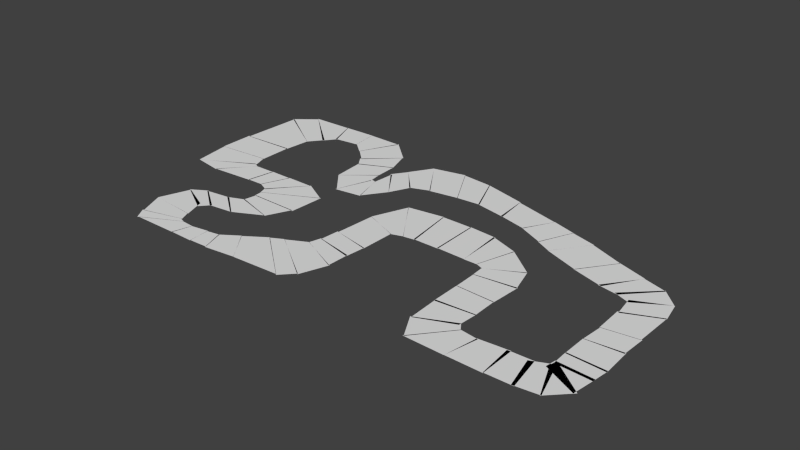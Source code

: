 # Source: mesh-gen-office.blend  (saved by Blender 2.72.0; exported with 4.5.12 LTS)
import bpy
from mathutils import Matrix  # noqa: F401  (used for matrix-valued properties, if any)

bpy.ops.wm.read_factory_settings(use_empty=True)
scene = bpy.context.scene
scene.name = 'Scene'

# ---- collections
col_collection_1 = bpy.data.collections.new('Collection 1'); scene.collection.children.link(col_collection_1)

# ---- world
world_world = bpy.data.worlds.new('World'); scene.world = world_world
world_world.color = (0.05088, 0.05088, 0.05088)
world_world.use_sun_shadow = False
world_world.sun_shadow_jitter_overblur = 0.0
world_world.cycles.sampling_method = 'MANUAL'
world_world.cycles.sample_map_resolution = 256

# ---- meshes
me_plane_002 = bpy.data.meshes.new('Plane.002')
me_plane_002.from_pydata([(5.862, 3.386, 0.0), (6.436, 4.756, 0.0), (4.51, 3.568, 0.0), (5.101, 4.959, 0.0)], [], [(0, 1, 3, 2)])
me_plane_002.use_remesh_preserve_volume = False
me_plane_002.use_remesh_preserve_attributes = False
me_plane_002.use_mirror_vertex_groups = False
me_plane_002.update()
me_plane_003 = bpy.data.meshes.new('Plane.003')
me_plane_003.from_pydata([(5.547, 4.13, 0.0)], [], [])
me_plane_003.use_remesh_preserve_volume = False
me_plane_003.use_remesh_preserve_attributes = False
me_plane_003.use_mirror_vertex_groups = False
me_plane_003.update()
me_plane_000 = bpy.data.meshes.new('Plane.000')
me_plane_000.from_pydata([(9.06, -0.7792, 0.0), (10.35, -1.063, 0.0), (9.019, -0.4001, 0.0), (10.26, -0.1768, 0.0)], [], [(0, 1, 3, 2)])
me_plane_000.use_remesh_preserve_volume = False
me_plane_000.use_remesh_preserve_attributes = False
me_plane_000.use_mirror_vertex_groups = False
me_plane_000.update()
me_plane_001 = bpy.data.meshes.new('Plane.001')
me_plane_001.from_pydata([(9.772, -0.5376, 0.0)], [], [])
me_plane_001.use_remesh_preserve_volume = False
me_plane_001.use_remesh_preserve_attributes = False
me_plane_001.use_mirror_vertex_groups = False
me_plane_001.update()
me_plane_248 = bpy.data.meshes.new('Plane.248')
me_plane_248.from_pydata([(4.684, 1.226, 0.0)], [], [])
me_plane_248.use_remesh_preserve_volume = False
me_plane_248.use_remesh_preserve_attributes = False
me_plane_248.use_mirror_vertex_groups = False
me_plane_248.update()
me_plane_236 = bpy.data.meshes.new('Plane.236')
me_plane_236.from_pydata([(-0.4275, -0.9374, 0.0), (0.966, -0.9342, 0.0), (-0.6805, 0.5522, 0.0), (0.687, 0.32, 0.0)], [], [(0, 1, 3, 2)])
me_plane_236.use_remesh_preserve_volume = False
me_plane_236.use_remesh_preserve_attributes = False
me_plane_236.use_mirror_vertex_groups = False
me_plane_236.update()
me_plane_241 = bpy.data.meshes.new('Plane.241')
me_plane_241.from_pydata([(0.0652, -0.3204, 0.0)], [], [])
me_plane_241.use_remesh_preserve_volume = False
me_plane_241.use_remesh_preserve_attributes = False
me_plane_241.use_mirror_vertex_groups = False
me_plane_241.update()
me_plane_234 = bpy.data.meshes.new('Plane.234')
me_plane_234.from_pydata([(-0.3584, -1.641, 0.0), (1.054, -1.65, 0.0), (-0.4737, -0.9377, 0.0), (0.9433, -0.8962, 0.0)], [], [(0, 1, 3, 2)])
me_plane_234.use_remesh_preserve_volume = False
me_plane_234.use_remesh_preserve_attributes = False
me_plane_234.use_mirror_vertex_groups = False
me_plane_234.update()
me_plane_240 = bpy.data.meshes.new('Plane.240')
me_plane_240.from_pydata([(0.2626, -1.289, 0.0)], [], [])
me_plane_240.use_remesh_preserve_volume = False
me_plane_240.use_remesh_preserve_attributes = False
me_plane_240.use_mirror_vertex_groups = False
me_plane_240.update()
me_plane_233 = bpy.data.meshes.new('Plane.233')
me_plane_233.from_pydata([(-0.4057, -2.062, 0.0), (1.2, -2.401, 0.0), (-0.3928, -1.623, 0.0), (1.024, -1.581, 0.0)], [], [(0, 1, 3, 2)])
me_plane_233.use_remesh_preserve_volume = False
me_plane_233.use_remesh_preserve_attributes = False
me_plane_233.use_mirror_vertex_groups = False
me_plane_233.update()
me_plane_239 = bpy.data.meshes.new('Plane.239')
me_plane_239.from_pydata([(0.6351, -1.822, 0.0)], [], [])
me_plane_239.use_remesh_preserve_volume = False
me_plane_239.use_remesh_preserve_attributes = False
me_plane_239.use_mirror_vertex_groups = False
me_plane_239.update()
me_plane_231 = bpy.data.meshes.new('Plane.231')
me_plane_231.from_pydata([(-1.018, -2.584, 0.0), (1.107, -3.455, 0.0), (-0.4173, -2.07, 0.0), (1.231, -2.383, 0.0)], [], [(0, 1, 3, 2)])
me_plane_231.use_remesh_preserve_volume = False
me_plane_231.use_remesh_preserve_attributes = False
me_plane_231.use_mirror_vertex_groups = False
me_plane_231.update()
me_plane_238 = bpy.data.meshes.new('Plane.238')
me_plane_238.from_pydata([(0.3101, -2.522, 0.0)], [], [])
me_plane_238.use_remesh_preserve_volume = False
me_plane_238.use_remesh_preserve_attributes = False
me_plane_238.use_mirror_vertex_groups = False
me_plane_238.update()
me_plane_230 = bpy.data.meshes.new('Plane.230')
me_plane_230.from_pydata([(-0.6907, 0.5428, 0.0), (0.7115, 0.3283, 0.0), (-0.4893, 1.938, 0.0), (1.055, 0.5392, 0.0)], [], [(0, 1, 3, 2)])
me_plane_230.use_remesh_preserve_volume = False
me_plane_230.use_remesh_preserve_attributes = False
me_plane_230.use_mirror_vertex_groups = False
me_plane_230.update()
me_plane_242 = bpy.data.meshes.new('Plane.242')
me_plane_242.from_pydata([(0.1263, 1.003, 0.0)], [], [])
me_plane_242.use_remesh_preserve_volume = False
me_plane_242.use_remesh_preserve_attributes = False
me_plane_242.use_mirror_vertex_groups = False
me_plane_242.update()
me_plane_228 = bpy.data.meshes.new('Plane.228')
me_plane_228.from_pydata([(-0.5073, 1.938, 0.0), (1.072, 0.5382, 0.0), (0.7784, 2.441, 0.0), (1.47, 0.6962, 0.0)], [], [(0, 1, 3, 2)])
me_plane_228.use_remesh_preserve_volume = False
me_plane_228.use_remesh_preserve_attributes = False
me_plane_228.use_mirror_vertex_groups = False
me_plane_228.update()
me_plane_243 = bpy.data.meshes.new('Plane.243')
me_plane_243.from_pydata([(0.656, 1.508, 0.0)], [], [])
me_plane_243.use_remesh_preserve_volume = False
me_plane_243.use_remesh_preserve_attributes = False
me_plane_243.use_mirror_vertex_groups = False
me_plane_243.update()
me_plane_227 = bpy.data.meshes.new('Plane.227')
me_plane_227.from_pydata([(0.7577, 2.412, 0.0), (1.409, 0.6934, 0.0), (1.892, 2.663, 0.0), (2.359, 0.9111, 0.0)], [], [(0, 1, 3, 2)])
me_plane_227.use_remesh_preserve_volume = False
me_plane_227.use_remesh_preserve_attributes = False
me_plane_227.use_mirror_vertex_groups = False
me_plane_227.update()
me_plane_244 = bpy.data.meshes.new('Plane.244')
me_plane_244.from_pydata([(1.622, 1.827, 0.0)], [], [])
me_plane_244.use_remesh_preserve_volume = False
me_plane_244.use_remesh_preserve_attributes = False
me_plane_244.use_mirror_vertex_groups = False
me_plane_244.update()
me_plane_226 = bpy.data.meshes.new('Plane.226')
me_plane_226.from_pydata([(1.852, 2.671, 0.0), (2.309, 0.9207, 0.0), (2.888, 2.831, 0.0), (3.364, 1.129, 0.0)], [], [(0, 1, 3, 2)])
me_plane_226.use_remesh_preserve_volume = False
me_plane_226.use_remesh_preserve_attributes = False
me_plane_226.use_mirror_vertex_groups = False
me_plane_226.update()
me_plane_245 = bpy.data.meshes.new('Plane.245')
me_plane_245.from_pydata([(2.461, 1.972, 0.0)], [], [])
me_plane_245.use_remesh_preserve_volume = False
me_plane_245.use_remesh_preserve_attributes = False
me_plane_245.use_mirror_vertex_groups = False
me_plane_245.update()
me_plane_225 = bpy.data.meshes.new('Plane.225')
me_plane_225.from_pydata([(2.821, 2.812, 0.0), (3.369, 1.121, 0.0), (3.952, 2.682, 0.0), (3.847, 1.231, 0.0)], [], [(0, 1, 3, 2)])
me_plane_225.use_remesh_preserve_volume = False
me_plane_225.use_remesh_preserve_attributes = False
me_plane_225.use_mirror_vertex_groups = False
me_plane_225.update()
me_plane_246 = bpy.data.meshes.new('Plane.246')
me_plane_246.from_pydata([(3.395, 1.988, 0.0)], [], [])
me_plane_246.use_remesh_preserve_volume = False
me_plane_246.use_remesh_preserve_attributes = False
me_plane_246.use_mirror_vertex_groups = False
me_plane_246.update()
me_plane_224 = bpy.data.meshes.new('Plane.224')
me_plane_224.from_pydata([(3.924, 2.683, 0.0), (3.832, 1.24, 0.0), (5.18, 2.095, 0.0), (4.142, 1.195, 0.0)], [], [(0, 1, 3, 2)])
me_plane_224.use_remesh_preserve_volume = False
me_plane_224.use_remesh_preserve_attributes = False
me_plane_224.use_mirror_vertex_groups = False
me_plane_224.update()
me_plane_247 = bpy.data.meshes.new('Plane.247')
me_plane_247.from_pydata([(4.137, 1.771, 0.0)], [], [])
me_plane_247.use_remesh_preserve_volume = False
me_plane_247.use_remesh_preserve_attributes = False
me_plane_247.use_mirror_vertex_groups = False
me_plane_247.update()
me_plane_223 = bpy.data.meshes.new('Plane.223')
me_plane_223.from_pydata([(5.152, 2.117, 0.0), (4.128, 1.18, 0.0), (5.659, 1.219, 0.0), (4.262, 0.7405, 0.0)], [], [(0, 1, 3, 2)])
me_plane_223.use_remesh_preserve_volume = False
me_plane_223.use_remesh_preserve_attributes = False
me_plane_223.use_mirror_vertex_groups = False
me_plane_223.update()
me_plane_249 = bpy.data.meshes.new('Plane.249')
me_plane_249.from_pydata([(4.684, 1.226, 0.0)], [], [])
me_plane_249.use_remesh_preserve_volume = False
me_plane_249.use_remesh_preserve_attributes = False
me_plane_249.use_mirror_vertex_groups = False
me_plane_249.update()
me_plane_222 = bpy.data.meshes.new('Plane.222')
me_plane_222.from_pydata([(5.654, 1.281, 0.0), (4.262, 0.7634, 0.0), (5.844, 0.1693, 0.0), (4.489, -0.08497, 0.0)], [], [(0, 1, 3, 2)])
me_plane_222.use_remesh_preserve_volume = False
me_plane_222.use_remesh_preserve_attributes = False
me_plane_222.use_mirror_vertex_groups = False
me_plane_222.update()
me_plane_250 = bpy.data.meshes.new('Plane.250')
me_plane_250.from_pydata([(4.801, 0.3816, 0.0)], [], [])
me_plane_250.use_remesh_preserve_volume = False
me_plane_250.use_remesh_preserve_attributes = False
me_plane_250.use_mirror_vertex_groups = False
me_plane_250.update()
me_plane_221 = bpy.data.meshes.new('Plane.221')
me_plane_221.from_pydata([(5.826, 0.1958, 0.0), (4.478, -0.06445, 0.0), (6.062, -0.6976, 0.0), (4.742, -1.129, 0.0)], [], [(0, 1, 3, 2)])
me_plane_221.use_remesh_preserve_volume = False
me_plane_221.use_remesh_preserve_attributes = False
me_plane_221.use_mirror_vertex_groups = False
me_plane_221.update()
me_plane_251 = bpy.data.meshes.new('Plane.251')
me_plane_251.from_pydata([(5.101, -0.5479, 0.0)], [], [])
me_plane_251.use_remesh_preserve_volume = False
me_plane_251.use_remesh_preserve_attributes = False
me_plane_251.use_mirror_vertex_groups = False
me_plane_251.update()
me_plane_220 = bpy.data.meshes.new('Plane.220')
me_plane_220.from_pydata([(6.057, -0.658, 0.0), (4.733, -1.056, 0.0), (6.177, -1.383, 0.0), (5.061, -2.196, 0.0)], [], [(0, 1, 3, 2)])
me_plane_220.use_remesh_preserve_volume = False
me_plane_220.use_remesh_preserve_attributes = False
me_plane_220.use_mirror_vertex_groups = False
me_plane_220.update()
me_plane_252 = bpy.data.meshes.new('Plane.252')
me_plane_252.from_pydata([(5.58, -1.438, 0.0)], [], [])
me_plane_252.use_remesh_preserve_volume = False
me_plane_252.use_remesh_preserve_attributes = False
me_plane_252.use_mirror_vertex_groups = False
me_plane_252.update()
me_plane_219 = bpy.data.meshes.new('Plane.219')
me_plane_219.from_pydata([(6.154, -1.288, 0.0), (5.012, -2.189, 0.0), (6.412, -1.518, 0.0), (5.709, -2.943, 0.0)], [], [(0, 1, 3, 2)])
me_plane_219.use_remesh_preserve_volume = False
me_plane_219.use_remesh_preserve_attributes = False
me_plane_219.use_mirror_vertex_groups = False
me_plane_219.update()
me_plane_253 = bpy.data.meshes.new('Plane.253')
me_plane_253.from_pydata([(5.828, -1.96, 0.0)], [], [])
me_plane_253.use_remesh_preserve_volume = False
me_plane_253.use_remesh_preserve_attributes = False
me_plane_253.use_mirror_vertex_groups = False
me_plane_253.update()
me_plane_218 = bpy.data.meshes.new('Plane.218')
me_plane_218.from_pydata([(6.394, -1.504, 0.0), (5.67, -2.954, 0.0), (7.046, -1.44, 0.0), (7.084, -2.655, 0.0)], [], [(0, 1, 3, 2)])
me_plane_218.use_remesh_preserve_volume = False
me_plane_218.use_remesh_preserve_attributes = False
me_plane_218.use_mirror_vertex_groups = False
me_plane_218.update()
me_plane_254 = bpy.data.meshes.new('Plane.254')
me_plane_254.from_pydata([(6.575, -2.006, 0.0)], [], [])
me_plane_254.use_remesh_preserve_volume = False
me_plane_254.use_remesh_preserve_attributes = False
me_plane_254.use_mirror_vertex_groups = False
me_plane_254.update()
me_plane_217 = bpy.data.meshes.new('Plane.217')
me_plane_217.from_pydata([(6.995, -1.433, 0.0), (7.084, -2.648, 0.0), (8.014, -1.097, 0.0), (8.334, -2.367, 0.0)], [], [(0, 1, 3, 2)])
me_plane_217.use_remesh_preserve_volume = False
me_plane_217.use_remesh_preserve_attributes = False
me_plane_217.use_mirror_vertex_groups = False
me_plane_217.update()
me_plane_255 = bpy.data.meshes.new('Plane.255')
me_plane_255.from_pydata([(7.63, -1.974, 0.0)], [], [])
me_plane_255.use_remesh_preserve_volume = False
me_plane_255.use_remesh_preserve_attributes = False
me_plane_255.use_mirror_vertex_groups = False
me_plane_255.update()
me_plane_216 = bpy.data.meshes.new('Plane.216')
me_plane_216.from_pydata([(7.901, -1.153, 0.0), (8.309, -2.354, 0.0), (8.736, -0.9269, 0.0), (9.25, -2.116, 0.0)], [], [(0, 1, 3, 2)])
me_plane_216.use_remesh_preserve_volume = False
me_plane_216.use_remesh_preserve_attributes = False
me_plane_216.use_mirror_vertex_groups = False
me_plane_216.update()
me_plane_256 = bpy.data.meshes.new('Plane.256')
me_plane_256.from_pydata([(8.57, -1.705, 0.0)], [], [])
me_plane_256.use_remesh_preserve_volume = False
me_plane_256.use_remesh_preserve_attributes = False
me_plane_256.use_mirror_vertex_groups = False
me_plane_256.update()
me_plane_215 = bpy.data.meshes.new('Plane.215')
me_plane_215.from_pydata([(8.589, -1.05, 0.0), (9.151, -2.136, 0.0), (9.202, -0.5779, 0.0), (9.955, -1.836, 0.0)], [], [(0, 1, 3, 2)])
me_plane_215.use_remesh_preserve_volume = False
me_plane_215.use_remesh_preserve_attributes = False
me_plane_215.use_mirror_vertex_groups = False
me_plane_215.update()
me_plane_257 = bpy.data.meshes.new('Plane.257')
me_plane_257.from_pydata([(9.262, -1.393, 0.0)], [], [])
me_plane_257.use_remesh_preserve_volume = False
me_plane_257.use_remesh_preserve_attributes = False
me_plane_257.use_mirror_vertex_groups = False
me_plane_257.update()
me_plane_214 = bpy.data.meshes.new('Plane.214')
me_plane_214.from_pydata([(9.091, -0.7265, 0.0), (9.935, -1.87, 0.0), (9.089, -0.4609, 0.0), (10.43, -1.05, 0.0)], [], [(0, 1, 3, 2)])
me_plane_214.use_remesh_preserve_volume = False
me_plane_214.use_remesh_preserve_attributes = False
me_plane_214.use_mirror_vertex_groups = False
me_plane_214.update()
me_plane_258 = bpy.data.meshes.new('Plane.258')
me_plane_258.from_pydata([(9.722, -1.022, 0.0)], [], [])
me_plane_258.use_remesh_preserve_volume = False
me_plane_258.use_remesh_preserve_attributes = False
me_plane_258.use_mirror_vertex_groups = False
me_plane_258.update()
me_plane_213 = bpy.data.meshes.new('Plane.213')
me_plane_213.from_pydata([(9.096, -0.5874, 0.0), (10.29, -0.3658, 0.0), (8.919, 0.02401, 0.0), (10.21, 0.2802, 0.0)], [], [(0, 1, 3, 2)])
me_plane_213.use_remesh_preserve_volume = False
me_plane_213.use_remesh_preserve_attributes = False
me_plane_213.use_mirror_vertex_groups = False
me_plane_213.update()
me_plane_259 = bpy.data.meshes.new('Plane.259')
me_plane_259.from_pydata([(9.627, -0.1851, 0.0)], [], [])
me_plane_259.use_remesh_preserve_volume = False
me_plane_259.use_remesh_preserve_attributes = False
me_plane_259.use_mirror_vertex_groups = False
me_plane_259.update()
me_plane_212 = bpy.data.meshes.new('Plane.212')
me_plane_212.from_pydata([(8.939, -0.02412, 0.0), (10.23, 0.2096, 0.0), (8.72, 0.8718, 0.0), (9.916, 1.274, 0.0)], [], [(0, 1, 3, 2)])
me_plane_212.use_remesh_preserve_volume = False
me_plane_212.use_remesh_preserve_attributes = False
me_plane_212.use_mirror_vertex_groups = False
me_plane_212.update()
me_plane_260 = bpy.data.meshes.new('Plane.260')
me_plane_260.from_pydata([(9.471, 0.6103, 0.0)], [], [])
me_plane_260.use_remesh_preserve_volume = False
me_plane_260.use_remesh_preserve_attributes = False
me_plane_260.use_mirror_vertex_groups = False
me_plane_260.update()
me_plane_211 = bpy.data.meshes.new('Plane.211')
me_plane_211.from_pydata([(8.729, 0.8565, 0.0), (9.909, 1.212, 0.0), (8.607, 1.648, 0.0), (9.739, 2.088, 0.0)], [], [(0, 1, 3, 2)])
me_plane_211.use_remesh_preserve_volume = False
me_plane_211.use_remesh_preserve_attributes = False
me_plane_211.use_mirror_vertex_groups = False
me_plane_211.update()
me_plane_261 = bpy.data.meshes.new('Plane.261')
me_plane_261.from_pydata([(9.179, 1.399, 0.0)], [], [])
me_plane_261.use_remesh_preserve_volume = False
me_plane_261.use_remesh_preserve_attributes = False
me_plane_261.use_mirror_vertex_groups = False
me_plane_261.update()
me_plane_210 = bpy.data.meshes.new('Plane.210')
me_plane_210.from_pydata([(8.592, 1.625, 0.0), (9.714, 2.062, 0.0), (8.307, 2.635, 0.0), (9.404, 3.462, 0.0)], [], [(0, 1, 3, 2)])
me_plane_210.use_remesh_preserve_volume = False
me_plane_210.use_remesh_preserve_attributes = False
me_plane_210.use_mirror_vertex_groups = False
me_plane_210.update()
me_plane_262 = bpy.data.meshes.new('Plane.262')
me_plane_262.from_pydata([(9.037, 2.434, 0.0)], [], [])
me_plane_262.use_remesh_preserve_volume = False
me_plane_262.use_remesh_preserve_attributes = False
me_plane_262.use_mirror_vertex_groups = False
me_plane_262.update()
me_plane_209 = bpy.data.meshes.new('Plane.209')
me_plane_209.from_pydata([(8.37, 2.607, 0.0), (9.43, 3.425, 0.0), (8.062, 3.36, 0.0), (9.084, 4.169, 0.0)], [], [(0, 1, 3, 2)])
me_plane_209.use_remesh_preserve_volume = False
me_plane_209.use_remesh_preserve_attributes = False
me_plane_209.use_mirror_vertex_groups = False
me_plane_209.update()
me_plane_263 = bpy.data.meshes.new('Plane.263')
me_plane_263.from_pydata([(8.699, 3.365, 0.0)], [], [])
me_plane_263.use_remesh_preserve_volume = False
me_plane_263.use_remesh_preserve_attributes = False
me_plane_263.use_mirror_vertex_groups = False
me_plane_263.update()
me_plane_208 = bpy.data.meshes.new('Plane.208')
me_plane_208.from_pydata([(8.144, 3.251, 0.0), (9.067, 4.161, 0.0), (7.534, 3.337, 0.0), (8.345, 4.602, 0.0)], [], [(0, 1, 3, 2)])
me_plane_208.use_remesh_preserve_volume = False
me_plane_208.use_remesh_preserve_attributes = False
me_plane_208.use_mirror_vertex_groups = False
me_plane_208.update()
me_plane_264 = bpy.data.meshes.new('Plane.264')
me_plane_264.from_pydata([(8.31, 3.86, 0.0)], [], [])
me_plane_264.use_remesh_preserve_volume = False
me_plane_264.use_remesh_preserve_attributes = False
me_plane_264.use_mirror_vertex_groups = False
me_plane_264.update()
me_plane_207 = bpy.data.meshes.new('Plane.207')
me_plane_207.from_pydata([(7.662, 3.316, 0.0), (8.393, 4.576, 0.0), (6.919, 3.275, 0.0), (7.516, 4.639, 0.0)], [], [(0, 1, 3, 2)])
me_plane_207.use_remesh_preserve_volume = False
me_plane_207.use_remesh_preserve_attributes = False
me_plane_207.use_mirror_vertex_groups = False
me_plane_207.update()
me_plane_265 = bpy.data.meshes.new('Plane.265')
me_plane_265.from_pydata([(7.574, 3.868, 0.0)], [], [])
me_plane_265.use_remesh_preserve_volume = False
me_plane_265.use_remesh_preserve_attributes = False
me_plane_265.use_mirror_vertex_groups = False
me_plane_265.update()
me_plane_206 = bpy.data.meshes.new('Plane.206')
me_plane_206.from_pydata([(7.038, 3.293, 0.0), (7.513, 4.656, 0.0), (5.829, 3.373, 0.0), (6.42, 4.763, 0.0)], [], [(0, 1, 3, 2)])
me_plane_206.use_remesh_preserve_volume = False
me_plane_206.use_remesh_preserve_attributes = False
me_plane_206.use_mirror_vertex_groups = False
me_plane_206.update()
me_plane_266 = bpy.data.meshes.new('Plane.266')
me_plane_266.from_pydata([(6.626, 3.945, 0.0)], [], [])
me_plane_266.use_remesh_preserve_volume = False
me_plane_266.use_remesh_preserve_attributes = False
me_plane_266.use_mirror_vertex_groups = False
me_plane_266.update()
me_plane_205 = bpy.data.meshes.new('Plane.205')
me_plane_205.from_pydata([(4.519, 3.576, 0.0), (5.106, 4.979, 0.0), (3.886, 3.731, 0.0), (4.131, 5.025, 0.0)], [], [(0, 1, 3, 2)])
me_plane_205.use_remesh_preserve_volume = False
me_plane_205.use_remesh_preserve_attributes = False
me_plane_205.use_mirror_vertex_groups = False
me_plane_205.update()
me_plane_267 = bpy.data.meshes.new('Plane.267')
me_plane_267.from_pydata([(4.396, 4.336, 0.0)], [], [])
me_plane_267.use_remesh_preserve_volume = False
me_plane_267.use_remesh_preserve_attributes = False
me_plane_267.use_mirror_vertex_groups = False
me_plane_267.update()
me_plane_204 = bpy.data.meshes.new('Plane.204')
me_plane_204.from_pydata([(3.915, 3.744, 0.0), (4.147, 5.036, 0.0), (2.891, 3.964, 0.0), (3.228, 5.103, 0.0)], [], [(0, 1, 3, 2)])
me_plane_204.use_remesh_preserve_volume = False
me_plane_204.use_remesh_preserve_attributes = False
me_plane_204.use_mirror_vertex_groups = False
me_plane_204.update()
me_plane_268 = bpy.data.meshes.new('Plane.268')
me_plane_268.from_pydata([(3.507, 4.439, 0.0)], [], [])
me_plane_268.use_remesh_preserve_volume = False
me_plane_268.use_remesh_preserve_attributes = False
me_plane_268.use_mirror_vertex_groups = False
me_plane_268.update()
me_plane_203 = bpy.data.meshes.new('Plane.203')
me_plane_203.from_pydata([(2.927, 3.97, 0.0), (3.227, 5.091, 0.0), (1.829, 3.998, 0.0), (1.463, 5.165, 0.0)], [], [(0, 1, 3, 2)])
me_plane_203.use_remesh_preserve_volume = False
me_plane_203.use_remesh_preserve_attributes = False
me_plane_203.use_mirror_vertex_groups = False
me_plane_203.update()
me_plane_269 = bpy.data.meshes.new('Plane.269')
me_plane_269.from_pydata([(2.441, 4.466, 0.0)], [], [])
me_plane_269.use_remesh_preserve_volume = False
me_plane_269.use_remesh_preserve_attributes = False
me_plane_269.use_mirror_vertex_groups = False
me_plane_269.update()
me_plane_202 = bpy.data.meshes.new('Plane.202')
me_plane_202.from_pydata([(1.91, 3.993, 0.0), (1.463, 5.201, 0.0), (0.7181, 3.96, 0.0), (-0.1979, 5.248, 0.0)], [], [(0, 1, 3, 2)])
me_plane_202.use_remesh_preserve_volume = False
me_plane_202.use_remesh_preserve_attributes = False
me_plane_202.use_mirror_vertex_groups = False
me_plane_202.update()
me_plane_270 = bpy.data.meshes.new('Plane.270')
me_plane_270.from_pydata([(1.098, 4.595, 0.0)], [], [])
me_plane_270.use_remesh_preserve_volume = False
me_plane_270.use_remesh_preserve_attributes = False
me_plane_270.use_mirror_vertex_groups = False
me_plane_270.update()
me_plane_201 = bpy.data.meshes.new('Plane.201')
me_plane_201.from_pydata([(0.7624, 3.979, 0.0), (-0.1688, 5.25, 0.0), (-0.09137, 3.708, 0.0), (-1.337, 5.095, 0.0)], [], [(0, 1, 3, 2)])
me_plane_201.use_remesh_preserve_volume = False
me_plane_201.use_remesh_preserve_attributes = False
me_plane_201.use_mirror_vertex_groups = False
me_plane_201.update()
me_plane_271 = bpy.data.meshes.new('Plane.271')
me_plane_271.from_pydata([(-0.09168, 4.394, 0.0)], [], [])
me_plane_271.use_remesh_preserve_volume = False
me_plane_271.use_remesh_preserve_attributes = False
me_plane_271.use_mirror_vertex_groups = False
me_plane_271.update()
me_plane_199 = bpy.data.meshes.new('Plane.199')
me_plane_199.from_pydata([(-0.07938, 3.716, 0.0), (-1.347, 5.124, 0.0), (-1.1, 3.296, 0.0), (-2.462, 4.586, 0.0)], [], [(0, 1, 3, 2)])
me_plane_199.use_remesh_preserve_volume = False
me_plane_199.use_remesh_preserve_attributes = False
me_plane_199.use_mirror_vertex_groups = False
me_plane_199.update()
me_plane_272 = bpy.data.meshes.new('Plane.272')
me_plane_272.from_pydata([(-1.213, 4.098, 0.0)], [], [])
me_plane_272.use_remesh_preserve_volume = False
me_plane_272.use_remesh_preserve_attributes = False
me_plane_272.use_mirror_vertex_groups = False
me_plane_272.update()
me_plane_198 = bpy.data.meshes.new('Plane.198')
me_plane_198.from_pydata([(-1.09, 3.327, 0.0), (-2.472, 4.592, 0.0), (-1.724, 2.898, 0.0), (-2.783, 3.667, 0.0)], [], [(0, 1, 3, 2)])
me_plane_198.use_remesh_preserve_volume = False
me_plane_198.use_remesh_preserve_attributes = False
me_plane_198.use_mirror_vertex_groups = False
me_plane_198.update()
me_plane_273 = bpy.data.meshes.new('Plane.273')
me_plane_273.from_pydata([(-1.984, 3.509, 0.0)], [], [])
me_plane_273.use_remesh_preserve_volume = False
me_plane_273.use_remesh_preserve_attributes = False
me_plane_273.use_mirror_vertex_groups = False
me_plane_273.update()
me_plane_197 = bpy.data.meshes.new('Plane.197')
me_plane_197.from_pydata([(-1.685, 2.929, 0.0), (-2.776, 3.658, 0.0), (-1.861, 2.107, 0.0), (-3.017, 3.052, 0.0)], [], [(0, 1, 3, 2)])
me_plane_197.use_remesh_preserve_volume = False
me_plane_197.use_remesh_preserve_attributes = False
me_plane_197.use_mirror_vertex_groups = False
me_plane_197.update()
me_plane_274 = bpy.data.meshes.new('Plane.274')
me_plane_274.from_pydata([(-2.259, 2.928, 0.0)], [], [])
me_plane_274.use_remesh_preserve_volume = False
me_plane_274.use_remesh_preserve_attributes = False
me_plane_274.use_mirror_vertex_groups = False
me_plane_274.update()
me_plane_195 = bpy.data.meshes.new('Plane.195')
me_plane_195.from_pydata([(-1.861, 2.114, 0.0), (-2.967, 3.082, 0.0), (-2.242, 1.162, 0.0), (-2.829, 2.24, 0.0)], [], [(0, 1, 3, 2)])
me_plane_195.use_remesh_preserve_volume = False
me_plane_195.use_remesh_preserve_attributes = False
me_plane_195.use_mirror_vertex_groups = False
me_plane_195.update()
me_plane_275 = bpy.data.meshes.new('Plane.275')
me_plane_275.from_pydata([(-2.388, 1.908, 0.0)], [], [])
me_plane_275.use_remesh_preserve_volume = False
me_plane_275.use_remesh_preserve_attributes = False
me_plane_275.use_mirror_vertex_groups = False
me_plane_275.update()
me_plane_194 = bpy.data.meshes.new('Plane.194')
me_plane_194.from_pydata([(-2.211, 1.156, 0.0), (-2.833, 2.234, 0.0), (-3.163, 0.7862, 0.0), (-3.017, 2.251, 0.0)], [], [(0, 1, 3, 2)])
me_plane_194.use_remesh_preserve_volume = False
me_plane_194.use_remesh_preserve_attributes = False
me_plane_194.use_mirror_vertex_groups = False
me_plane_194.update()
me_plane_276 = bpy.data.meshes.new('Plane.276')
me_plane_276.from_pydata([(-2.797, 1.522, 0.0)], [], [])
me_plane_276.use_remesh_preserve_volume = False
me_plane_276.use_remesh_preserve_attributes = False
me_plane_276.use_mirror_vertex_groups = False
me_plane_276.update()
me_plane_193 = bpy.data.meshes.new('Plane.193')
me_plane_193.from_pydata([(-3.153, 0.833, 0.0), (-2.992, 2.155, 0.0), (-4.07, 1.524, 0.0), (-3.199, 2.673, 0.0)], [], [(0, 1, 3, 2)])
me_plane_193.use_remesh_preserve_volume = False
me_plane_193.use_remesh_preserve_attributes = False
me_plane_193.use_mirror_vertex_groups = False
me_plane_193.update()
me_plane_277 = bpy.data.meshes.new('Plane.277')
me_plane_277.from_pydata([(-3.463, 1.667, 0.0)], [], [])
me_plane_277.use_remesh_preserve_volume = False
me_plane_277.use_remesh_preserve_attributes = False
me_plane_277.use_mirror_vertex_groups = False
me_plane_277.update()
me_plane_192 = bpy.data.meshes.new('Plane.192')
me_plane_192.from_pydata([(-4.07, 1.51, 0.0), (-3.188, 2.638, 0.0), (-4.451, 2.666, 0.0), (-3.424, 3.474, 0.0)], [], [(0, 1, 3, 2)])
me_plane_192.use_remesh_preserve_volume = False
me_plane_192.use_remesh_preserve_attributes = False
me_plane_192.use_mirror_vertex_groups = False
me_plane_192.update()
me_plane_278 = bpy.data.meshes.new('Plane.278')
me_plane_278.from_pydata([(-3.808, 2.586, 0.0)], [], [])
me_plane_278.use_remesh_preserve_volume = False
me_plane_278.use_remesh_preserve_attributes = False
me_plane_278.use_mirror_vertex_groups = False
me_plane_278.update()
me_plane_191 = bpy.data.meshes.new('Plane.191')
me_plane_191.from_pydata([(-4.422, 2.632, 0.0), (-3.407, 3.442, 0.0), (-4.8, 2.977, 0.0), (-3.907, 4.246, 0.0)], [], [(0, 1, 3, 2)])
me_plane_191.use_remesh_preserve_volume = False
me_plane_191.use_remesh_preserve_attributes = False
me_plane_191.use_mirror_vertex_groups = False
me_plane_191.update()
me_plane_279 = bpy.data.meshes.new('Plane.279')
me_plane_279.from_pydata([(-4.152, 3.346, 0.0)], [], [])
me_plane_279.use_remesh_preserve_volume = False
me_plane_279.use_remesh_preserve_attributes = False
me_plane_279.use_mirror_vertex_groups = False
me_plane_279.update()
me_plane_190 = bpy.data.meshes.new('Plane.190')
me_plane_190.from_pydata([(-4.736, 2.99, 0.0), (-3.877, 4.263, 0.0), (-5.388, 3.364, 0.0), (-5.038, 4.906, 0.0)], [], [(0, 1, 3, 2)])
me_plane_190.use_remesh_preserve_volume = False
me_plane_190.use_remesh_preserve_attributes = False
me_plane_190.use_mirror_vertex_groups = False
me_plane_190.update()
me_plane_280 = bpy.data.meshes.new('Plane.280')
me_plane_280.from_pydata([(-4.747, 3.839, 0.0)], [], [])
me_plane_280.use_remesh_preserve_volume = False
me_plane_280.use_remesh_preserve_attributes = False
me_plane_280.use_mirror_vertex_groups = False
me_plane_280.update()
me_plane_189 = bpy.data.meshes.new('Plane.189')
me_plane_189.from_pydata([(-5.378, 3.341, 0.0), (-5.0, 4.872, 0.0), (-5.99, 3.654, 0.0), (-6.322, 4.591, 0.0)], [], [(0, 1, 3, 2)])
me_plane_189.use_remesh_preserve_volume = False
me_plane_189.use_remesh_preserve_attributes = False
me_plane_189.use_mirror_vertex_groups = False
me_plane_189.update()
me_plane_281 = bpy.data.meshes.new('Plane.281')
me_plane_281.from_pydata([(-5.687, 4.132, 0.0)], [], [])
me_plane_281.use_remesh_preserve_volume = False
me_plane_281.use_remesh_preserve_attributes = False
me_plane_281.use_mirror_vertex_groups = False
me_plane_281.update()
me_plane_188 = bpy.data.meshes.new('Plane.188')
me_plane_188.from_pydata([(-5.977, 3.633, 0.0), (-6.319, 4.605, 0.0), (-6.885, 3.301, 0.0), (-7.523, 4.285, 0.0)], [], [(0, 1, 3, 2)])
me_plane_188.use_remesh_preserve_volume = False
me_plane_188.use_remesh_preserve_attributes = False
me_plane_188.use_mirror_vertex_groups = False
me_plane_188.update()
me_plane_282 = bpy.data.meshes.new('Plane.282')
me_plane_282.from_pydata([(-6.665, 3.914, 0.0)], [], [])
me_plane_282.use_remesh_preserve_volume = False
me_plane_282.use_remesh_preserve_attributes = False
me_plane_282.use_mirror_vertex_groups = False
me_plane_282.update()
me_plane_187 = bpy.data.meshes.new('Plane.187')
me_plane_187.from_pydata([(-6.83, 3.319, 0.0), (-7.501, 4.286, 0.0), (-7.059, 2.806, 0.0), (-9.019, 3.893, 0.0)], [], [(0, 1, 3, 2)])
me_plane_187.use_remesh_preserve_volume = False
me_plane_187.use_remesh_preserve_attributes = False
me_plane_187.use_mirror_vertex_groups = False
me_plane_187.update()
me_plane_283 = bpy.data.meshes.new('Plane.283')
me_plane_283.from_pydata([(-7.429, 3.523, 0.0)], [], [])
me_plane_283.use_remesh_preserve_volume = False
me_plane_283.use_remesh_preserve_attributes = False
me_plane_283.use_mirror_vertex_groups = False
me_plane_283.update()
me_plane_186 = bpy.data.meshes.new('Plane.186')
me_plane_186.from_pydata([(-7.045, 2.89, 0.0), (-8.976, 3.873, 0.0), (-7.327, 2.277, 0.0), (-9.592, 3.082, 0.0)], [], [(0, 1, 3, 2)])
me_plane_186.use_remesh_preserve_volume = False
me_plane_186.use_remesh_preserve_attributes = False
me_plane_186.use_mirror_vertex_groups = False
me_plane_186.update()
me_plane_284 = bpy.data.meshes.new('Plane.284')
me_plane_284.from_pydata([(-8.105, 2.948, 0.0)], [], [])
me_plane_284.use_remesh_preserve_volume = False
me_plane_284.use_remesh_preserve_attributes = False
me_plane_284.use_mirror_vertex_groups = False
me_plane_284.update()
me_plane_185 = bpy.data.meshes.new('Plane.185')
me_plane_185.from_pydata([(-7.334, 2.285, 0.0), (-9.553, 3.115, 0.0), (-7.183, 1.292, 0.0), (-9.085, 0.789, 0.0)], [], [(0, 1, 3, 2)])
me_plane_185.use_remesh_preserve_volume = False
me_plane_185.use_remesh_preserve_attributes = False
me_plane_185.use_mirror_vertex_groups = False
me_plane_185.update()
me_plane_285 = bpy.data.meshes.new('Plane.285')
me_plane_285.from_pydata([(-8.197, 1.781, 0.0)], [], [])
me_plane_285.use_remesh_preserve_volume = False
me_plane_285.use_remesh_preserve_attributes = False
me_plane_285.use_mirror_vertex_groups = False
me_plane_285.update()
me_plane_184 = bpy.data.meshes.new('Plane.184')
me_plane_184.from_pydata([(-7.21, 1.336, 0.0), (-9.134, 0.8, 0.0), (-6.902, 0.1202, 0.0), (-8.811, -0.478, 0.0)], [], [(0, 1, 3, 2)])
me_plane_184.use_remesh_preserve_volume = False
me_plane_184.use_remesh_preserve_attributes = False
me_plane_184.use_mirror_vertex_groups = False
me_plane_184.update()
me_plane_286 = bpy.data.meshes.new('Plane.286')
me_plane_286.from_pydata([(-7.919, 0.3831, 0.0)], [], [])
me_plane_286.use_remesh_preserve_volume = False
me_plane_286.use_remesh_preserve_attributes = False
me_plane_286.use_mirror_vertex_groups = False
me_plane_286.update()
me_plane_183 = bpy.data.meshes.new('Plane.183')
me_plane_183.from_pydata([(-6.921, 0.128, 0.0), (-8.794, -0.4618, 0.0), (-6.628, -0.3285, 0.0), (-8.26, -1.783, 0.0)], [], [(0, 1, 3, 2)])
me_plane_183.use_remesh_preserve_volume = False
me_plane_183.use_remesh_preserve_attributes = False
me_plane_183.use_mirror_vertex_groups = False
me_plane_183.update()
me_plane_287 = bpy.data.meshes.new('Plane.287')
me_plane_287.from_pydata([(-7.724, -0.5696, 0.0)], [], [])
me_plane_287.use_remesh_preserve_volume = False
me_plane_287.use_remesh_preserve_attributes = False
me_plane_287.use_mirror_vertex_groups = False
me_plane_287.update()
me_plane_182 = bpy.data.meshes.new('Plane.182')
me_plane_182.from_pydata([(-6.71, -0.3379, 0.0), (-8.245, -1.781, 0.0), (-6.471, -0.3957, 0.0), (-7.149, -1.717, 0.0)], [], [(0, 1, 3, 2)])
me_plane_182.use_remesh_preserve_volume = False
me_plane_182.use_remesh_preserve_attributes = False
me_plane_182.use_mirror_vertex_groups = False
me_plane_182.update()
me_plane_288 = bpy.data.meshes.new('Plane.288')
me_plane_288.from_pydata([(-7.145, -1.068, 0.0)], [], [])
me_plane_288.use_remesh_preserve_volume = False
me_plane_288.use_remesh_preserve_attributes = False
me_plane_288.use_mirror_vertex_groups = False
me_plane_288.update()
me_plane_181 = bpy.data.meshes.new('Plane.181')
me_plane_181.from_pydata([(-6.467, -0.4044, 0.0), (-7.175, -1.699, 0.0), (-5.689, -0.2094, 0.0), (-5.618, -1.223, 0.0)], [], [(0, 1, 3, 2)])
me_plane_181.use_remesh_preserve_volume = False
me_plane_181.use_remesh_preserve_attributes = False
me_plane_181.use_mirror_vertex_groups = False
me_plane_181.update()
me_plane_289 = bpy.data.meshes.new('Plane.289')
me_plane_289.from_pydata([(-6.097, -0.892, 0.0)], [], [])
me_plane_289.use_remesh_preserve_volume = False
me_plane_289.use_remesh_preserve_attributes = False
me_plane_289.use_mirror_vertex_groups = False
me_plane_289.update()
me_plane_180 = bpy.data.meshes.new('Plane.180')
me_plane_180.from_pydata([(-5.728, -0.2037, 0.0), (-5.662, -1.224, 0.0), (-4.881, -0.01493, 0.0), (-5.054, -1.064, 0.0)], [], [(0, 1, 3, 2)])
me_plane_180.use_remesh_preserve_volume = False
me_plane_180.use_remesh_preserve_attributes = False
me_plane_180.use_mirror_vertex_groups = False
me_plane_180.update()
me_plane_290 = bpy.data.meshes.new('Plane.290')
me_plane_290.from_pydata([(-5.222, -0.633, 0.0)], [], [])
me_plane_290.use_remesh_preserve_volume = False
me_plane_290.use_remesh_preserve_attributes = False
me_plane_290.use_mirror_vertex_groups = False
me_plane_290.update()
me_plane_179 = bpy.data.meshes.new('Plane.179')
me_plane_179.from_pydata([(-4.906, -0.001424, 0.0), (-5.079, -1.065, 0.0), (-3.905, 0.22, 0.0), (-4.616, -1.162, 0.0)], [], [(0, 1, 3, 2)])
me_plane_179.use_remesh_preserve_volume = False
me_plane_179.use_remesh_preserve_attributes = False
me_plane_179.use_mirror_vertex_groups = False
me_plane_179.update()
me_plane_291 = bpy.data.meshes.new('Plane.291')
me_plane_291.from_pydata([(-4.611, -0.5083, 0.0)], [], [])
me_plane_291.use_remesh_preserve_volume = False
me_plane_291.use_remesh_preserve_attributes = False
me_plane_291.use_mirror_vertex_groups = False
me_plane_291.update()
me_plane_178 = bpy.data.meshes.new('Plane.178')
me_plane_178.from_pydata([(-3.899, 0.2492, 0.0), (-4.666, -1.152, 0.0), (-2.861, -0.04247, 0.0), (-4.49, -1.431, 0.0)], [], [(0, 1, 3, 2)])
me_plane_178.use_remesh_preserve_volume = False
me_plane_178.use_remesh_preserve_attributes = False
me_plane_178.use_mirror_vertex_groups = False
me_plane_178.update()
me_plane_292 = bpy.data.meshes.new('Plane.292')
me_plane_292.from_pydata([(-3.84, -0.5169, 0.0)], [], [])
me_plane_292.use_remesh_preserve_volume = False
me_plane_292.use_remesh_preserve_attributes = False
me_plane_292.use_mirror_vertex_groups = False
me_plane_292.update()
me_plane_177 = bpy.data.meshes.new('Plane.177')
me_plane_177.from_pydata([(-2.856, -0.009335, 0.0), (-4.486, -1.412, 0.0), (-2.603, -1.313, 0.0), (-4.392, -1.703, 0.0)], [], [(0, 1, 3, 2)])
me_plane_177.use_remesh_preserve_volume = False
me_plane_177.use_remesh_preserve_attributes = False
me_plane_177.use_mirror_vertex_groups = False
me_plane_177.update()
me_plane_293 = bpy.data.meshes.new('Plane.293')
me_plane_293.from_pydata([(-3.394, -1.064, 0.0)], [], [])
me_plane_293.use_remesh_preserve_volume = False
me_plane_293.use_remesh_preserve_attributes = False
me_plane_293.use_mirror_vertex_groups = False
me_plane_293.update()
me_plane_176 = bpy.data.meshes.new('Plane.176')
me_plane_176.from_pydata([(-2.66, -1.293, 0.0), (-4.369, -1.668, 0.0), (-2.851, -2.241, 0.0), (-4.339, -2.168, 0.0)], [], [(0, 1, 3, 2)])
me_plane_176.use_remesh_preserve_volume = False
me_plane_176.use_remesh_preserve_attributes = False
me_plane_176.use_mirror_vertex_groups = False
me_plane_176.update()
me_plane_294 = bpy.data.meshes.new('Plane.294')
me_plane_294.from_pydata([(-3.447, -1.862, 0.0)], [], [])
me_plane_294.use_remesh_preserve_volume = False
me_plane_294.use_remesh_preserve_attributes = False
me_plane_294.use_mirror_vertex_groups = False
me_plane_294.update()
me_plane_175 = bpy.data.meshes.new('Plane.175')
me_plane_175.from_pydata([(-2.869, -2.223, 0.0), (-4.311, -2.133, 0.0), (-3.792, -3.004, 0.0), (-4.85, -2.522, 0.0)], [], [(0, 1, 3, 2)])
me_plane_175.use_remesh_preserve_volume = False
me_plane_175.use_remesh_preserve_attributes = False
me_plane_175.use_mirror_vertex_groups = False
me_plane_175.update()
me_plane_295 = bpy.data.meshes.new('Plane.295')
me_plane_295.from_pydata([(-3.854, -2.581, 0.0)], [], [])
me_plane_295.use_remesh_preserve_volume = False
me_plane_295.use_remesh_preserve_attributes = False
me_plane_295.use_mirror_vertex_groups = False
me_plane_295.update()
me_plane_174 = bpy.data.meshes.new('Plane.174')
me_plane_174.from_pydata([(-3.751, -2.977, 0.0), (-4.777, -2.486, 0.0), (-4.651, -3.304, 0.0), (-5.7, -2.833, 0.0)], [], [(0, 1, 3, 2)])
me_plane_174.use_remesh_preserve_volume = False
me_plane_174.use_remesh_preserve_attributes = False
me_plane_174.use_mirror_vertex_groups = False
me_plane_174.update()
me_plane_296 = bpy.data.meshes.new('Plane.296')
me_plane_296.from_pydata([(-4.71, -2.925, 0.0)], [], [])
me_plane_296.use_remesh_preserve_volume = False
me_plane_296.use_remesh_preserve_attributes = False
me_plane_296.use_mirror_vertex_groups = False
me_plane_296.update()
me_plane_173 = bpy.data.meshes.new('Plane.173')
me_plane_173.from_pydata([(-4.592, -3.246, 0.0), (-5.687, -2.793, 0.0), (-4.82, -3.664, 0.0), (-6.164, -3.256, 0.0)], [], [(0, 1, 3, 2)])
me_plane_173.use_remesh_preserve_volume = False
me_plane_173.use_remesh_preserve_attributes = False
me_plane_173.use_mirror_vertex_groups = False
me_plane_173.update()
me_plane_297 = bpy.data.meshes.new('Plane.297')
me_plane_297.from_pydata([(-5.257, -3.286, 0.0)], [], [])
me_plane_297.use_remesh_preserve_volume = False
me_plane_297.use_remesh_preserve_attributes = False
me_plane_297.use_mirror_vertex_groups = False
me_plane_297.update()
me_plane_172 = bpy.data.meshes.new('Plane.172')
me_plane_172.from_pydata([(-4.963, -3.49, 0.0), (-6.116, -3.246, 0.0), (-4.513, -4.177, 0.0), (-6.245, -4.426, 0.0)], [], [(0, 1, 3, 2)])
me_plane_172.use_remesh_preserve_volume = False
me_plane_172.use_remesh_preserve_attributes = False
me_plane_172.use_mirror_vertex_groups = False
me_plane_172.update()
me_plane_298 = bpy.data.meshes.new('Plane.298')
me_plane_298.from_pydata([(-5.421, -3.841, 0.0)], [], [])
me_plane_298.use_remesh_preserve_volume = False
me_plane_298.use_remesh_preserve_attributes = False
me_plane_298.use_mirror_vertex_groups = False
me_plane_298.update()
me_plane_171 = bpy.data.meshes.new('Plane.171')
me_plane_171.from_pydata([(-4.531, -4.188, 0.0), (-6.237, -4.424, 0.0), (-4.283, -4.517, 0.0), (-5.628, -5.24, 0.0)], [], [(0, 1, 3, 2)])
me_plane_171.use_remesh_preserve_volume = False
me_plane_171.use_remesh_preserve_attributes = False
me_plane_171.use_mirror_vertex_groups = False
me_plane_171.update()
me_plane_299 = bpy.data.meshes.new('Plane.299')
me_plane_299.from_pydata([(-5.172, -4.57, 0.0)], [], [])
me_plane_299.use_remesh_preserve_volume = False
me_plane_299.use_remesh_preserve_attributes = False
me_plane_299.use_mirror_vertex_groups = False
me_plane_299.update()
me_plane_170 = bpy.data.meshes.new('Plane.170')
me_plane_170.from_pydata([(-4.101, -4.578, 0.0), (-5.282, -5.59, 0.0), (-3.61, -4.494, 0.0), (-3.622, -5.201, 0.0)], [], [(0, 1, 3, 2)])
me_plane_170.use_remesh_preserve_volume = False
me_plane_170.use_remesh_preserve_attributes = False
me_plane_170.use_mirror_vertex_groups = False
me_plane_170.update()
me_plane_301 = bpy.data.meshes.new('Plane.301')
me_plane_301.from_pydata([(-4.102, -4.958, 0.0)], [], [])
me_plane_301.use_remesh_preserve_volume = False
me_plane_301.use_remesh_preserve_attributes = False
me_plane_301.use_mirror_vertex_groups = False
me_plane_301.update()
me_plane_168 = bpy.data.meshes.new('Plane.168')
me_plane_168.from_pydata([(-4.335, -4.538, 0.0), (-5.683, -5.249, 0.0), (-4.077, -4.565, 0.0), (-5.3, -5.627, 0.0)], [], [(0, 1, 3, 2)])
me_plane_168.use_remesh_preserve_volume = False
me_plane_168.use_remesh_preserve_attributes = False
me_plane_168.use_mirror_vertex_groups = False
me_plane_168.update()
me_plane_300 = bpy.data.meshes.new('Plane.300')
me_plane_300.from_pydata([(-4.819, -4.951, 0.0)], [], [])
me_plane_300.use_remesh_preserve_volume = False
me_plane_300.use_remesh_preserve_attributes = False
me_plane_300.use_mirror_vertex_groups = False
me_plane_300.update()
me_plane_166 = bpy.data.meshes.new('Plane.166')
me_plane_166.from_pydata([(-3.622, -4.507, 0.0), (-3.654, -5.201, 0.0), (-3.003, -4.249, 0.0), (-2.774, -5.012, 0.0)], [], [(0, 1, 3, 2)])
me_plane_166.use_remesh_preserve_volume = False
me_plane_166.use_remesh_preserve_attributes = False
me_plane_166.use_mirror_vertex_groups = False
me_plane_166.update()
me_plane_302 = bpy.data.meshes.new('Plane.302')
me_plane_302.from_pydata([(-3.237, -4.752, 0.0)], [], [])
me_plane_302.use_remesh_preserve_volume = False
me_plane_302.use_remesh_preserve_attributes = False
me_plane_302.use_mirror_vertex_groups = False
me_plane_302.update()
me_plane_165 = bpy.data.meshes.new('Plane.165')
me_plane_165.from_pydata([(-3.006, -4.278, 0.0), (-2.769, -4.992, 0.0), (-2.548, -4.08, 0.0), (-2.095, -4.808, 0.0)], [], [(0, 1, 3, 2)])
me_plane_165.use_remesh_preserve_volume = False
me_plane_165.use_remesh_preserve_attributes = False
me_plane_165.use_mirror_vertex_groups = False
me_plane_165.update()
me_plane_303 = bpy.data.meshes.new('Plane.303')
me_plane_303.from_pydata([(-2.547, -4.523, 0.0)], [], [])
me_plane_303.use_remesh_preserve_volume = False
me_plane_303.use_remesh_preserve_attributes = False
me_plane_303.use_mirror_vertex_groups = False
me_plane_303.update()
me_plane_164 = bpy.data.meshes.new('Plane.164')
me_plane_164.from_pydata([(-2.571, -4.099, 0.0), (-2.092, -4.841, 0.0), (-2.06, -3.543, 0.0), (-1.003, -4.443, 0.0)], [], [(0, 1, 3, 2)])
me_plane_164.use_remesh_preserve_volume = False
me_plane_164.use_remesh_preserve_attributes = False
me_plane_164.use_mirror_vertex_groups = False
me_plane_164.update()
me_plane_304 = bpy.data.meshes.new('Plane.304')
me_plane_304.from_pydata([(-1.874, -4.197, 0.0)], [], [])
me_plane_304.use_remesh_preserve_volume = False
me_plane_304.use_remesh_preserve_attributes = False
me_plane_304.use_mirror_vertex_groups = False
me_plane_304.update()
me_plane_163 = bpy.data.meshes.new('Plane.163')
me_plane_163.from_pydata([(-2.052, -3.568, 0.0), (-0.9898, -4.446, 0.0), (-1.426, -2.884, 0.0), (0.7123, -3.949, 0.0)], [], [(0, 1, 3, 2)])
me_plane_163.use_remesh_preserve_volume = False
me_plane_163.use_remesh_preserve_attributes = False
me_plane_163.use_mirror_vertex_groups = False
me_plane_163.update()
me_plane_305 = bpy.data.meshes.new('Plane.305')
me_plane_305.from_pydata([(-0.7194, -3.799, 0.0)], [], [])
me_plane_305.use_remesh_preserve_volume = False
me_plane_305.use_remesh_preserve_attributes = False
me_plane_305.use_mirror_vertex_groups = False
me_plane_305.update()
me_plane_161 = bpy.data.meshes.new('Plane.161')
me_plane_161.from_pydata([(-1.416, -2.908, 0.0), (0.7567, -3.98, 0.0), (-1.049, -2.581, 0.0), (1.084, -3.417, 0.0)], [], [(0, 1, 3, 2)])
me_plane_161.use_remesh_preserve_volume = False
me_plane_161.use_remesh_preserve_attributes = False
me_plane_161.use_mirror_vertex_groups = False
me_plane_161.update()
me_plane_306 = bpy.data.meshes.new('Plane.306')
me_plane_306.from_pydata([(-0.1462, -3.22, 0.0)], [], [])
me_plane_306.use_remesh_preserve_volume = False
me_plane_306.use_remesh_preserve_attributes = False
me_plane_306.use_mirror_vertex_groups = False
me_plane_306.update()

# ---- objects
ob_plane_140 = bpy.data.objects.new('Plane.140', me_plane_002)
ob_plane_141 = bpy.data.objects.new('Plane.141', me_plane_003)
ob_plane_138 = bpy.data.objects.new('Plane.138', me_plane_000)
ob_plane_139 = bpy.data.objects.new('Plane.139', me_plane_001)
ob_plane_079 = bpy.data.objects.new('Plane.079', me_plane_248)
ob_plane_068 = bpy.data.objects.new('Plane.068', me_plane_236)
ob_plane_072 = bpy.data.objects.new('Plane.072', me_plane_241)
ob_plane_066 = bpy.data.objects.new('Plane.066', me_plane_234)
ob_plane_071 = bpy.data.objects.new('Plane.071', me_plane_240)
ob_plane_065 = bpy.data.objects.new('Plane.065', me_plane_233)
ob_plane_070 = bpy.data.objects.new('Plane.070', me_plane_239)
ob_plane_064 = bpy.data.objects.new('Plane.064', me_plane_231)
ob_plane_069 = bpy.data.objects.new('Plane.069', me_plane_238)
ob_plane_063 = bpy.data.objects.new('Plane.063', me_plane_230)
ob_plane_073 = bpy.data.objects.new('Plane.073', me_plane_242)
ob_plane_062 = bpy.data.objects.new('Plane.062', me_plane_228)
ob_plane_074 = bpy.data.objects.new('Plane.074', me_plane_243)
ob_plane_061 = bpy.data.objects.new('Plane.061', me_plane_227)
ob_plane_075 = bpy.data.objects.new('Plane.075', me_plane_244)
ob_plane_060 = bpy.data.objects.new('Plane.060', me_plane_226)
ob_plane_076 = bpy.data.objects.new('Plane.076', me_plane_245)
ob_plane_059 = bpy.data.objects.new('Plane.059', me_plane_225)
ob_plane_077 = bpy.data.objects.new('Plane.077', me_plane_246)
ob_plane_058 = bpy.data.objects.new('Plane.058', me_plane_224)
ob_plane_078 = bpy.data.objects.new('Plane.078', me_plane_247)
ob_plane_057 = bpy.data.objects.new('Plane.057', me_plane_223)
ob_plane_080 = bpy.data.objects.new('Plane.080', me_plane_249)
ob_plane_056 = bpy.data.objects.new('Plane.056', me_plane_222)
ob_plane_081 = bpy.data.objects.new('Plane.081', me_plane_250)
ob_plane_055 = bpy.data.objects.new('Plane.055', me_plane_221)
ob_plane_082 = bpy.data.objects.new('Plane.082', me_plane_251)
ob_plane_054 = bpy.data.objects.new('Plane.054', me_plane_220)
ob_plane_083 = bpy.data.objects.new('Plane.083', me_plane_252)
ob_plane_053 = bpy.data.objects.new('Plane.053', me_plane_219)
ob_plane_084 = bpy.data.objects.new('Plane.084', me_plane_253)
ob_plane_052 = bpy.data.objects.new('Plane.052', me_plane_218)
ob_plane_085 = bpy.data.objects.new('Plane.085', me_plane_254)
ob_plane_051 = bpy.data.objects.new('Plane.051', me_plane_217)
ob_plane_086 = bpy.data.objects.new('Plane.086', me_plane_255)
ob_plane_050 = bpy.data.objects.new('Plane.050', me_plane_216)
ob_plane_087 = bpy.data.objects.new('Plane.087', me_plane_256)
ob_plane_049 = bpy.data.objects.new('Plane.049', me_plane_215)
ob_plane_088 = bpy.data.objects.new('Plane.088', me_plane_257)
ob_plane_048 = bpy.data.objects.new('Plane.048', me_plane_214)
ob_plane_089 = bpy.data.objects.new('Plane.089', me_plane_258)
ob_plane_047 = bpy.data.objects.new('Plane.047', me_plane_213)
ob_plane_090 = bpy.data.objects.new('Plane.090', me_plane_259)
ob_plane_046 = bpy.data.objects.new('Plane.046', me_plane_212)
ob_plane_091 = bpy.data.objects.new('Plane.091', me_plane_260)
ob_plane_045 = bpy.data.objects.new('Plane.045', me_plane_211)
ob_plane_092 = bpy.data.objects.new('Plane.092', me_plane_261)
ob_plane_044 = bpy.data.objects.new('Plane.044', me_plane_210)
ob_plane_093 = bpy.data.objects.new('Plane.093', me_plane_262)
ob_plane_043 = bpy.data.objects.new('Plane.043', me_plane_209)
ob_plane_094 = bpy.data.objects.new('Plane.094', me_plane_263)
ob_plane_042 = bpy.data.objects.new('Plane.042', me_plane_208)
ob_plane_095 = bpy.data.objects.new('Plane.095', me_plane_264)
ob_plane_041 = bpy.data.objects.new('Plane.041', me_plane_207)
ob_plane_096 = bpy.data.objects.new('Plane.096', me_plane_265)
ob_plane_040 = bpy.data.objects.new('Plane.040', me_plane_206)
ob_plane_097 = bpy.data.objects.new('Plane.097', me_plane_266)
ob_plane_039 = bpy.data.objects.new('Plane.039', me_plane_205)
ob_plane_098 = bpy.data.objects.new('Plane.098', me_plane_267)
ob_plane_038 = bpy.data.objects.new('Plane.038', me_plane_204)
ob_plane_099 = bpy.data.objects.new('Plane.099', me_plane_268)
ob_plane_037 = bpy.data.objects.new('Plane.037', me_plane_203)
ob_plane_100 = bpy.data.objects.new('Plane.100', me_plane_269)
ob_plane_036 = bpy.data.objects.new('Plane.036', me_plane_202)
ob_plane_101 = bpy.data.objects.new('Plane.101', me_plane_270)
ob_plane_035 = bpy.data.objects.new('Plane.035', me_plane_201)
ob_plane_102 = bpy.data.objects.new('Plane.102', me_plane_271)
ob_plane_034 = bpy.data.objects.new('Plane.034', me_plane_199)
ob_plane_103 = bpy.data.objects.new('Plane.103', me_plane_272)
ob_plane_033 = bpy.data.objects.new('Plane.033', me_plane_198)
ob_plane_104 = bpy.data.objects.new('Plane.104', me_plane_273)
ob_plane_032 = bpy.data.objects.new('Plane.032', me_plane_197)
ob_plane_105 = bpy.data.objects.new('Plane.105', me_plane_274)
ob_plane_031 = bpy.data.objects.new('Plane.031', me_plane_195)
ob_plane_106 = bpy.data.objects.new('Plane.106', me_plane_275)
ob_plane_030 = bpy.data.objects.new('Plane.030', me_plane_194)
ob_plane_107 = bpy.data.objects.new('Plane.107', me_plane_276)
ob_plane_029 = bpy.data.objects.new('Plane.029', me_plane_193)
ob_plane_108 = bpy.data.objects.new('Plane.108', me_plane_277)
ob_plane_028 = bpy.data.objects.new('Plane.028', me_plane_192)
ob_plane_109 = bpy.data.objects.new('Plane.109', me_plane_278)
ob_plane_027 = bpy.data.objects.new('Plane.027', me_plane_191)
ob_plane_110 = bpy.data.objects.new('Plane.110', me_plane_279)
ob_plane_026 = bpy.data.objects.new('Plane.026', me_plane_190)
ob_plane_111 = bpy.data.objects.new('Plane.111', me_plane_280)
ob_plane_025 = bpy.data.objects.new('Plane.025', me_plane_189)
ob_plane_112 = bpy.data.objects.new('Plane.112', me_plane_281)
ob_plane_024 = bpy.data.objects.new('Plane.024', me_plane_188)
ob_plane_113 = bpy.data.objects.new('Plane.113', me_plane_282)
ob_plane_023 = bpy.data.objects.new('Plane.023', me_plane_187)
ob_plane_114 = bpy.data.objects.new('Plane.114', me_plane_283)
ob_plane_022 = bpy.data.objects.new('Plane.022', me_plane_186)
ob_plane_115 = bpy.data.objects.new('Plane.115', me_plane_284)
ob_plane_021 = bpy.data.objects.new('Plane.021', me_plane_185)
ob_plane_116 = bpy.data.objects.new('Plane.116', me_plane_285)
ob_plane_020 = bpy.data.objects.new('Plane.020', me_plane_184)
ob_plane_117 = bpy.data.objects.new('Plane.117', me_plane_286)
ob_plane_019 = bpy.data.objects.new('Plane.019', me_plane_183)
ob_plane_118 = bpy.data.objects.new('Plane.118', me_plane_287)
ob_plane_018 = bpy.data.objects.new('Plane.018', me_plane_182)
ob_plane_119 = bpy.data.objects.new('Plane.119', me_plane_288)
ob_plane_017 = bpy.data.objects.new('Plane.017', me_plane_181)
ob_plane_120 = bpy.data.objects.new('Plane.120', me_plane_289)
ob_plane_016 = bpy.data.objects.new('Plane.016', me_plane_180)
ob_plane_121 = bpy.data.objects.new('Plane.121', me_plane_290)
ob_plane_015 = bpy.data.objects.new('Plane.015', me_plane_179)
ob_plane_122 = bpy.data.objects.new('Plane.122', me_plane_291)
ob_plane_014 = bpy.data.objects.new('Plane.014', me_plane_178)
ob_plane_123 = bpy.data.objects.new('Plane.123', me_plane_292)
ob_plane_013 = bpy.data.objects.new('Plane.013', me_plane_177)
ob_plane_124 = bpy.data.objects.new('Plane.124', me_plane_293)
ob_plane_012 = bpy.data.objects.new('Plane.012', me_plane_176)
ob_plane_125 = bpy.data.objects.new('Plane.125', me_plane_294)
ob_plane_011 = bpy.data.objects.new('Plane.011', me_plane_175)
ob_plane_126 = bpy.data.objects.new('Plane.126', me_plane_295)
ob_plane_010 = bpy.data.objects.new('Plane.010', me_plane_174)
ob_plane_127 = bpy.data.objects.new('Plane.127', me_plane_296)
ob_plane_009 = bpy.data.objects.new('Plane.009', me_plane_173)
ob_plane_128 = bpy.data.objects.new('Plane.128', me_plane_297)
ob_plane_008 = bpy.data.objects.new('Plane.008', me_plane_172)
ob_plane_129 = bpy.data.objects.new('Plane.129', me_plane_298)
ob_plane_007 = bpy.data.objects.new('Plane.007', me_plane_171)
ob_plane_130 = bpy.data.objects.new('Plane.130', me_plane_299)
ob_plane_005 = bpy.data.objects.new('Plane.005', me_plane_170)
ob_plane_132 = bpy.data.objects.new('Plane.132', me_plane_301)
ob_plane_006 = bpy.data.objects.new('Plane.006', me_plane_168)
ob_plane_131 = bpy.data.objects.new('Plane.131', me_plane_300)
ob_plane_004 = bpy.data.objects.new('Plane.004', me_plane_166)
ob_plane_133 = bpy.data.objects.new('Plane.133', me_plane_302)
ob_plane_003 = bpy.data.objects.new('Plane.003', me_plane_165)
ob_plane_134 = bpy.data.objects.new('Plane.134', me_plane_303)
ob_plane_002 = bpy.data.objects.new('Plane.002', me_plane_164)
ob_plane_135 = bpy.data.objects.new('Plane.135', me_plane_304)
ob_plane_001 = bpy.data.objects.new('Plane.001', me_plane_163)
ob_plane_136 = bpy.data.objects.new('Plane.136', me_plane_305)
ob_plane = bpy.data.objects.new('Plane', me_plane_161)
ob_plane_137 = bpy.data.objects.new('Plane.137', me_plane_306)

# ---- transforms, parenting, visibility, modifiers, constraints
ob_plane_140.location = (-0.4315, 0.08823, 0.0)
ob_plane_140.rotation_euler = (0.0, -0.0, -0.2334)
ob_plane_140.lineart.crease_threshold = 0.0
ob_plane_141.parent = ob_plane_140
ob_plane_141.matrix_parent_inverse = Matrix(((0.9729, -0.2313, 0.0, 0.4402), (0.2313, 0.9729, 0.0, 0.01394), (0.0, 0.0, 1.0, 0.0), (0.0, 0.0, 0.0, 1.0)))
ob_plane_141.location = (-0.4315, 0.08823, 0.0)
ob_plane_141.rotation_euler = (0.0, -0.0, -0.2334)
ob_plane_141.lineart.crease_threshold = 0.0
ob_plane_138.location = (-0.4315, 0.00898, 0.0)
ob_plane_138.rotation_euler = (0.0, -0.0, -0.2334)
ob_plane_138.lineart.crease_threshold = 0.0
ob_plane_139.parent = ob_plane_138
ob_plane_139.matrix_parent_inverse = Matrix(((0.9729, -0.2313, 0.0, 0.4402), (0.2313, 0.9729, 0.0, 0.01394), (0.0, 0.0, 1.0, 0.0), (0.0, 0.0, 0.0, 1.0)))
ob_plane_139.location = (-0.4315, 0.08823, 0.0)
ob_plane_139.rotation_euler = (0.0, -0.0, -0.2334)
ob_plane_139.lineart.crease_threshold = 0.0
ob_plane_079.location = (-0.4315, 0.08823, 0.0)
ob_plane_079.rotation_euler = (0.0, -0.0, -0.2334)
ob_plane_079.lineart.crease_threshold = 0.0
ob_plane_068.location = (-0.4315, 0.08823, 0.0)
ob_plane_068.rotation_euler = (0.0, -0.0, -0.2334)
ob_plane_068.lineart.crease_threshold = 0.0
ob_plane_072.parent = ob_plane_068
ob_plane_072.matrix_parent_inverse = Matrix(((0.9729, -0.2313, 0.0, 0.4402), (0.2313, 0.9729, 0.0, 0.01394), (0.0, 0.0, 1.0, 0.0), (0.0, 0.0, 0.0, 1.0)))
ob_plane_072.location = (-0.4315, 0.08823, 0.0)
ob_plane_072.rotation_euler = (0.0, -0.0, -0.2334)
ob_plane_072.lineart.crease_threshold = 0.0
ob_plane_066.location = (-0.4315, 0.08823, 0.0)
ob_plane_066.rotation_euler = (0.0, -0.0, -0.2334)
ob_plane_066.lineart.crease_threshold = 0.0
ob_plane_071.parent = ob_plane_066
ob_plane_071.matrix_parent_inverse = Matrix(((0.9729, -0.2313, 0.0, 0.4402), (0.2313, 0.9729, 0.0, 0.01394), (0.0, 0.0, 1.0, 0.0), (0.0, 0.0, 0.0, 1.0)))
ob_plane_071.location = (-0.4315, 0.08823, 0.0)
ob_plane_071.rotation_euler = (0.0, -0.0, -0.2334)
ob_plane_071.lineart.crease_threshold = 0.0
ob_plane_065.location = (-0.4315, 0.08823, 0.0)
ob_plane_065.rotation_euler = (0.0, -0.0, -0.2334)
ob_plane_065.lineart.crease_threshold = 0.0
ob_plane_070.parent = ob_plane_065
ob_plane_070.matrix_parent_inverse = Matrix(((0.9729, -0.2313, 0.0, 0.4402), (0.2313, 0.9729, 0.0, 0.01394), (0.0, 0.0, 1.0, 0.0), (0.0, 0.0, 0.0, 1.0)))
ob_plane_070.location = (-0.4315, 0.08823, 0.0)
ob_plane_070.rotation_euler = (0.0, -0.0, -0.2334)
ob_plane_070.lineart.crease_threshold = 0.0
ob_plane_064.location = (-0.4315, 0.08823, 0.0)
ob_plane_064.rotation_euler = (0.0, -0.0, -0.2334)
ob_plane_064.lineart.crease_threshold = 0.0
ob_plane_069.parent = ob_plane_064
ob_plane_069.matrix_parent_inverse = Matrix(((0.9729, -0.2313, 0.0, 0.4402), (0.2313, 0.9729, 0.0, 0.01394), (0.0, 0.0, 1.0, 0.0), (0.0, 0.0, 0.0, 1.0)))
ob_plane_069.location = (-0.4315, 0.08823, 0.0)
ob_plane_069.rotation_euler = (0.0, -0.0, -0.2334)
ob_plane_069.lineart.crease_threshold = 0.0
ob_plane_063.location = (-0.4315, 0.08823, 0.0)
ob_plane_063.rotation_euler = (0.0, -0.0, -0.2334)
ob_plane_063.lineart.crease_threshold = 0.0
ob_plane_073.parent = ob_plane_063
ob_plane_073.matrix_parent_inverse = Matrix(((0.9729, -0.2313, 0.0, 0.4402), (0.2313, 0.9729, 0.0, 0.01394), (0.0, 0.0, 1.0, 0.0), (0.0, 0.0, 0.0, 1.0)))
ob_plane_073.location = (-0.4315, 0.08823, 0.0)
ob_plane_073.rotation_euler = (0.0, -0.0, -0.2334)
ob_plane_073.lineart.crease_threshold = 0.0
ob_plane_062.location = (-0.4315, 0.08823, 0.0)
ob_plane_062.rotation_euler = (0.0, -0.0, -0.2334)
ob_plane_062.lineart.crease_threshold = 0.0
ob_plane_074.parent = ob_plane_062
ob_plane_074.matrix_parent_inverse = Matrix(((0.9729, -0.2313, 0.0, 0.4402), (0.2313, 0.9729, 0.0, 0.01394), (0.0, 0.0, 1.0, 0.0), (0.0, 0.0, 0.0, 1.0)))
ob_plane_074.location = (-0.4315, 0.08823, 0.0)
ob_plane_074.rotation_euler = (0.0, -0.0, -0.2334)
ob_plane_074.lineart.crease_threshold = 0.0
ob_plane_061.location = (-0.4315, 0.08823, 0.0)
ob_plane_061.rotation_euler = (0.0, -0.0, -0.2334)
ob_plane_061.lineart.crease_threshold = 0.0
ob_plane_075.parent = ob_plane_061
ob_plane_075.matrix_parent_inverse = Matrix(((0.9729, -0.2313, 0.0, 0.4402), (0.2313, 0.9729, 0.0, 0.01394), (0.0, 0.0, 1.0, 0.0), (0.0, 0.0, 0.0, 1.0)))
ob_plane_075.location = (-0.4315, 0.08823, 0.0)
ob_plane_075.rotation_euler = (0.0, -0.0, -0.2334)
ob_plane_075.lineart.crease_threshold = 0.0
ob_plane_060.location = (-0.4315, 0.08823, 0.0)
ob_plane_060.rotation_euler = (0.0, -0.0, -0.2334)
ob_plane_060.lineart.crease_threshold = 0.0
ob_plane_076.parent = ob_plane_060
ob_plane_076.matrix_parent_inverse = Matrix(((0.9729, -0.2313, 0.0, 0.4402), (0.2313, 0.9729, 0.0, 0.01394), (0.0, 0.0, 1.0, 0.0), (0.0, 0.0, 0.0, 1.0)))
ob_plane_076.location = (-0.4315, 0.08823, 0.0)
ob_plane_076.rotation_euler = (0.0, -0.0, -0.2334)
ob_plane_076.lineart.crease_threshold = 0.0
ob_plane_059.location = (-0.4315, 0.08823, 0.0)
ob_plane_059.rotation_euler = (0.0, -0.0, -0.2334)
ob_plane_059.lineart.crease_threshold = 0.0
ob_plane_077.parent = ob_plane_059
ob_plane_077.matrix_parent_inverse = Matrix(((0.9729, -0.2313, 0.0, 0.4402), (0.2313, 0.9729, 0.0, 0.01394), (0.0, 0.0, 1.0, 0.0), (0.0, 0.0, 0.0, 1.0)))
ob_plane_077.location = (-0.4315, 0.08823, 0.0)
ob_plane_077.rotation_euler = (0.0, -0.0, -0.2334)
ob_plane_077.lineart.crease_threshold = 0.0
ob_plane_058.location = (-0.4315, 0.08823, 0.0)
ob_plane_058.rotation_euler = (0.0, -0.0, -0.2334)
ob_plane_058.lineart.crease_threshold = 0.0
ob_plane_078.parent = ob_plane_058
ob_plane_078.matrix_parent_inverse = Matrix(((0.9729, -0.2313, 0.0, 0.4402), (0.2313, 0.9729, 0.0, 0.01394), (0.0, 0.0, 1.0, 0.0), (0.0, 0.0, 0.0, 1.0)))
ob_plane_078.location = (-0.4315, 0.08823, 0.0)
ob_plane_078.rotation_euler = (0.0, -0.0, -0.2334)
ob_plane_078.lineart.crease_threshold = 0.0
ob_plane_057.location = (-0.4315, 0.08823, 0.0)
ob_plane_057.rotation_euler = (0.0, -0.0, -0.2334)
ob_plane_057.lineart.crease_threshold = 0.0
ob_plane_080.parent = ob_plane_057
ob_plane_080.matrix_parent_inverse = Matrix(((0.9729, -0.2313, 0.0, 0.4402), (0.2313, 0.9729, 0.0, 0.01394), (0.0, 0.0, 1.0, 0.0), (0.0, 0.0, 0.0, 1.0)))
ob_plane_080.location = (-0.4315, 0.08823, 0.0)
ob_plane_080.rotation_euler = (0.0, -0.0, -0.2334)
ob_plane_080.lineart.crease_threshold = 0.0
ob_plane_056.location = (-0.4315, 0.08823, 0.0)
ob_plane_056.rotation_euler = (0.0, -0.0, -0.2334)
ob_plane_056.lineart.crease_threshold = 0.0
ob_plane_081.parent = ob_plane_056
ob_plane_081.matrix_parent_inverse = Matrix(((0.9729, -0.2313, 0.0, 0.4402), (0.2313, 0.9729, 0.0, 0.01394), (0.0, 0.0, 1.0, 0.0), (0.0, 0.0, 0.0, 1.0)))
ob_plane_081.location = (-0.4315, 0.08823, 0.0)
ob_plane_081.rotation_euler = (0.0, -0.0, -0.2334)
ob_plane_081.lineart.crease_threshold = 0.0
ob_plane_055.location = (-0.4315, 0.08823, 0.0)
ob_plane_055.rotation_euler = (0.0, -0.0, -0.2334)
ob_plane_055.lineart.crease_threshold = 0.0
ob_plane_082.parent = ob_plane_055
ob_plane_082.matrix_parent_inverse = Matrix(((0.9729, -0.2313, 0.0, 0.4402), (0.2313, 0.9729, 0.0, 0.01394), (0.0, 0.0, 1.0, 0.0), (0.0, 0.0, 0.0, 1.0)))
ob_plane_082.location = (-0.4315, 0.08823, 0.0)
ob_plane_082.rotation_euler = (0.0, -0.0, -0.2334)
ob_plane_082.lineart.crease_threshold = 0.0
ob_plane_054.location = (-0.4315, 0.08823, 0.0)
ob_plane_054.rotation_euler = (0.0, -0.0, -0.2334)
ob_plane_054.lineart.crease_threshold = 0.0
ob_plane_083.parent = ob_plane_054
ob_plane_083.matrix_parent_inverse = Matrix(((0.9729, -0.2313, 0.0, 0.4402), (0.2313, 0.9729, 0.0, 0.01394), (0.0, 0.0, 1.0, 0.0), (0.0, 0.0, 0.0, 1.0)))
ob_plane_083.location = (-0.4315, 0.08823, 0.0)
ob_plane_083.rotation_euler = (0.0, -0.0, -0.2334)
ob_plane_083.lineart.crease_threshold = 0.0
ob_plane_053.location = (-0.4315, 0.08823, 0.0)
ob_plane_053.rotation_euler = (0.0, -0.0, -0.2334)
ob_plane_053.lineart.crease_threshold = 0.0
ob_plane_084.parent = ob_plane_053
ob_plane_084.matrix_parent_inverse = Matrix(((0.9729, -0.2313, 0.0, 0.4402), (0.2313, 0.9729, 0.0, 0.01394), (0.0, 0.0, 1.0, 0.0), (0.0, 0.0, 0.0, 1.0)))
ob_plane_084.location = (-0.4315, 0.08823, 0.0)
ob_plane_084.rotation_euler = (0.0, -0.0, -0.2334)
ob_plane_084.lineart.crease_threshold = 0.0
ob_plane_052.location = (-0.4315, 0.08823, 0.0)
ob_plane_052.rotation_euler = (0.0, -0.0, -0.2334)
ob_plane_052.lineart.crease_threshold = 0.0
ob_plane_085.parent = ob_plane_052
ob_plane_085.matrix_parent_inverse = Matrix(((0.9729, -0.2313, 0.0, 0.4402), (0.2313, 0.9729, 0.0, 0.01394), (0.0, 0.0, 1.0, 0.0), (0.0, 0.0, 0.0, 1.0)))
ob_plane_085.location = (-0.4315, 0.08823, 0.0)
ob_plane_085.rotation_euler = (0.0, -0.0, -0.2334)
ob_plane_085.lineart.crease_threshold = 0.0
ob_plane_051.location = (-0.4315, 0.08823, 0.0)
ob_plane_051.rotation_euler = (0.0, -0.0, -0.2334)
ob_plane_051.lineart.crease_threshold = 0.0
ob_plane_086.parent = ob_plane_051
ob_plane_086.matrix_parent_inverse = Matrix(((0.9729, -0.2313, 0.0, 0.4402), (0.2313, 0.9729, 0.0, 0.01394), (0.0, 0.0, 1.0, 0.0), (0.0, 0.0, 0.0, 1.0)))
ob_plane_086.location = (-0.4315, 0.08823, 0.0)
ob_plane_086.rotation_euler = (0.0, -0.0, -0.2334)
ob_plane_086.lineart.crease_threshold = 0.0
ob_plane_050.location = (-0.4315, 0.08823, 0.0)
ob_plane_050.rotation_euler = (0.0, -0.0, -0.2334)
ob_plane_050.lineart.crease_threshold = 0.0
ob_plane_087.parent = ob_plane_050
ob_plane_087.matrix_parent_inverse = Matrix(((0.9729, -0.2313, 0.0, 0.4402), (0.2313, 0.9729, 0.0, 0.01394), (0.0, 0.0, 1.0, 0.0), (0.0, 0.0, 0.0, 1.0)))
ob_plane_087.location = (-0.4315, 0.08823, 0.0)
ob_plane_087.rotation_euler = (0.0, -0.0, -0.2334)
ob_plane_087.lineart.crease_threshold = 0.0
ob_plane_049.location = (-0.4315, 0.08823, 0.0)
ob_plane_049.rotation_euler = (0.0, -0.0, -0.2334)
ob_plane_049.lineart.crease_threshold = 0.0
ob_plane_088.parent = ob_plane_049
ob_plane_088.matrix_parent_inverse = Matrix(((0.9729, -0.2313, 0.0, 0.4402), (0.2313, 0.9729, 0.0, 0.01394), (0.0, 0.0, 1.0, 0.0), (0.0, 0.0, 0.0, 1.0)))
ob_plane_088.location = (-0.4315, 0.08823, 0.0)
ob_plane_088.rotation_euler = (0.0, -0.0, -0.2334)
ob_plane_088.lineart.crease_threshold = 0.0
ob_plane_048.location = (-0.4315, 0.08823, 0.0)
ob_plane_048.rotation_euler = (0.0, -0.0, -0.2334)
ob_plane_048.lineart.crease_threshold = 0.0
ob_plane_089.parent = ob_plane_048
ob_plane_089.matrix_parent_inverse = Matrix(((0.9729, -0.2313, 0.0, 0.4402), (0.2313, 0.9729, 0.0, 0.01394), (0.0, 0.0, 1.0, 0.0), (0.0, 0.0, 0.0, 1.0)))
ob_plane_089.location = (-0.4315, 0.08823, 0.0)
ob_plane_089.rotation_euler = (0.0, -0.0, -0.2334)
ob_plane_089.lineart.crease_threshold = 0.0
ob_plane_047.location = (-0.4315, 0.08823, 0.0)
ob_plane_047.rotation_euler = (0.0, -0.0, -0.2334)
ob_plane_047.lineart.crease_threshold = 0.0
ob_plane_090.parent = ob_plane_047
ob_plane_090.matrix_parent_inverse = Matrix(((0.9729, -0.2313, 0.0, 0.4402), (0.2313, 0.9729, 0.0, 0.01394), (0.0, 0.0, 1.0, 0.0), (0.0, 0.0, 0.0, 1.0)))
ob_plane_090.location = (-0.4315, 0.08823, 0.0)
ob_plane_090.rotation_euler = (0.0, -0.0, -0.2334)
ob_plane_090.lineart.crease_threshold = 0.0
ob_plane_046.location = (-0.4315, 0.08823, 0.0)
ob_plane_046.rotation_euler = (0.0, -0.0, -0.2334)
ob_plane_046.lineart.crease_threshold = 0.0
ob_plane_091.parent = ob_plane_046
ob_plane_091.matrix_parent_inverse = Matrix(((0.9729, -0.2313, 0.0, 0.4402), (0.2313, 0.9729, 0.0, 0.01394), (0.0, 0.0, 1.0, 0.0), (0.0, 0.0, 0.0, 1.0)))
ob_plane_091.location = (-0.4315, 0.08823, 0.0)
ob_plane_091.rotation_euler = (0.0, -0.0, -0.2334)
ob_plane_091.lineart.crease_threshold = 0.0
ob_plane_045.location = (-0.4315, 0.08823, 0.0)
ob_plane_045.rotation_euler = (0.0, -0.0, -0.2334)
ob_plane_045.lineart.crease_threshold = 0.0
ob_plane_092.parent = ob_plane_045
ob_plane_092.matrix_parent_inverse = Matrix(((0.9729, -0.2313, 0.0, 0.4402), (0.2313, 0.9729, 0.0, 0.01394), (0.0, 0.0, 1.0, 0.0), (0.0, 0.0, 0.0, 1.0)))
ob_plane_092.location = (-0.4315, 0.08823, 0.0)
ob_plane_092.rotation_euler = (0.0, -0.0, -0.2334)
ob_plane_092.lineart.crease_threshold = 0.0
ob_plane_044.location = (-0.4315, 0.08823, 0.0)
ob_plane_044.rotation_euler = (0.0, -0.0, -0.2334)
ob_plane_044.lineart.crease_threshold = 0.0
ob_plane_093.parent = ob_plane_044
ob_plane_093.matrix_parent_inverse = Matrix(((0.9729, -0.2313, 0.0, 0.4402), (0.2313, 0.9729, 0.0, 0.01394), (0.0, 0.0, 1.0, 0.0), (0.0, 0.0, 0.0, 1.0)))
ob_plane_093.location = (-0.4315, 0.08823, 0.0)
ob_plane_093.rotation_euler = (0.0, -0.0, -0.2334)
ob_plane_093.lineart.crease_threshold = 0.0
ob_plane_043.location = (-0.4315, 0.08823, 0.0)
ob_plane_043.rotation_euler = (0.0, -0.0, -0.2334)
ob_plane_043.lineart.crease_threshold = 0.0
ob_plane_094.parent = ob_plane_043
ob_plane_094.matrix_parent_inverse = Matrix(((0.9729, -0.2313, 0.0, 0.4402), (0.2313, 0.9729, 0.0, 0.01394), (0.0, 0.0, 1.0, 0.0), (0.0, 0.0, 0.0, 1.0)))
ob_plane_094.location = (-0.4315, 0.08823, 0.0)
ob_plane_094.rotation_euler = (0.0, -0.0, -0.2334)
ob_plane_094.lineart.crease_threshold = 0.0
ob_plane_042.location = (-0.4315, 0.08823, 0.0)
ob_plane_042.rotation_euler = (0.0, -0.0, -0.2334)
ob_plane_042.lineart.crease_threshold = 0.0
ob_plane_095.parent = ob_plane_042
ob_plane_095.matrix_parent_inverse = Matrix(((0.9729, -0.2313, 0.0, 0.4402), (0.2313, 0.9729, 0.0, 0.01394), (0.0, 0.0, 1.0, 0.0), (0.0, 0.0, 0.0, 1.0)))
ob_plane_095.location = (-0.4315, 0.08823, 0.0)
ob_plane_095.rotation_euler = (0.0, -0.0, -0.2334)
ob_plane_095.lineart.crease_threshold = 0.0
ob_plane_041.location = (-0.4315, 0.08823, 0.0)
ob_plane_041.rotation_euler = (0.0, -0.0, -0.2334)
ob_plane_041.lineart.crease_threshold = 0.0
ob_plane_096.parent = ob_plane_041
ob_plane_096.matrix_parent_inverse = Matrix(((0.9729, -0.2313, 0.0, 0.4402), (0.2313, 0.9729, 0.0, 0.01394), (0.0, 0.0, 1.0, 0.0), (0.0, 0.0, 0.0, 1.0)))
ob_plane_096.location = (-0.4315, 0.08823, 0.0)
ob_plane_096.rotation_euler = (0.0, -0.0, -0.2334)
ob_plane_096.lineart.crease_threshold = 0.0
ob_plane_040.location = (-0.4315, 0.08823, 0.0)
ob_plane_040.rotation_euler = (0.0, -0.0, -0.2334)
ob_plane_040.lineart.crease_threshold = 0.0
ob_plane_097.parent = ob_plane_040
ob_plane_097.matrix_parent_inverse = Matrix(((0.9729, -0.2313, 0.0, 0.4402), (0.2313, 0.9729, 0.0, 0.01394), (0.0, 0.0, 1.0, 0.0), (0.0, 0.0, 0.0, 1.0)))
ob_plane_097.location = (-0.4315, 0.08823, 0.0)
ob_plane_097.rotation_euler = (0.0, -0.0, -0.2334)
ob_plane_097.lineart.crease_threshold = 0.0
ob_plane_039.location = (-0.4315, 0.08823, 0.0)
ob_plane_039.rotation_euler = (0.0, -0.0, -0.2334)
ob_plane_039.lineart.crease_threshold = 0.0
ob_plane_098.parent = ob_plane_039
ob_plane_098.matrix_parent_inverse = Matrix(((0.9729, -0.2313, 0.0, 0.4402), (0.2313, 0.9729, 0.0, 0.01394), (0.0, 0.0, 1.0, 0.0), (0.0, 0.0, 0.0, 1.0)))
ob_plane_098.location = (-0.4315, 0.08823, 0.0)
ob_plane_098.rotation_euler = (0.0, -0.0, -0.2334)
ob_plane_098.lineart.crease_threshold = 0.0
ob_plane_038.location = (-0.4315, 0.08823, 0.0)
ob_plane_038.rotation_euler = (0.0, -0.0, -0.2334)
ob_plane_038.lineart.crease_threshold = 0.0
ob_plane_099.parent = ob_plane_038
ob_plane_099.matrix_parent_inverse = Matrix(((0.9729, -0.2313, 0.0, 0.4402), (0.2313, 0.9729, 0.0, 0.01394), (0.0, 0.0, 1.0, 0.0), (0.0, 0.0, 0.0, 1.0)))
ob_plane_099.location = (-0.4315, 0.08823, 0.0)
ob_plane_099.rotation_euler = (0.0, -0.0, -0.2334)
ob_plane_099.lineart.crease_threshold = 0.0
ob_plane_037.location = (-0.4315, 0.08823, 0.0)
ob_plane_037.rotation_euler = (0.0, -0.0, -0.2334)
ob_plane_037.lineart.crease_threshold = 0.0
ob_plane_100.parent = ob_plane_037
ob_plane_100.matrix_parent_inverse = Matrix(((0.9729, -0.2313, 0.0, 0.4402), (0.2313, 0.9729, 0.0, 0.01394), (0.0, 0.0, 1.0, 0.0), (0.0, 0.0, 0.0, 1.0)))
ob_plane_100.location = (-0.4315, 0.08823, 0.0)
ob_plane_100.rotation_euler = (0.0, -0.0, -0.2334)
ob_plane_100.lineart.crease_threshold = 0.0
ob_plane_036.location = (-0.4315, 0.08823, 0.0)
ob_plane_036.rotation_euler = (0.0, -0.0, -0.2334)
ob_plane_036.lineart.crease_threshold = 0.0
ob_plane_101.parent = ob_plane_036
ob_plane_101.matrix_parent_inverse = Matrix(((0.9729, -0.2313, 0.0, 0.4402), (0.2313, 0.9729, 0.0, 0.01394), (0.0, 0.0, 1.0, 0.0), (0.0, 0.0, 0.0, 1.0)))
ob_plane_101.location = (-0.4315, 0.08823, 0.0)
ob_plane_101.rotation_euler = (0.0, -0.0, -0.2334)
ob_plane_101.lineart.crease_threshold = 0.0
ob_plane_035.location = (-0.4315, 0.08823, 0.0)
ob_plane_035.rotation_euler = (0.0, -0.0, -0.2334)
ob_plane_035.lineart.crease_threshold = 0.0
ob_plane_102.parent = ob_plane_035
ob_plane_102.matrix_parent_inverse = Matrix(((0.9729, -0.2313, 0.0, 0.4402), (0.2313, 0.9729, 0.0, 0.01394), (0.0, 0.0, 1.0, 0.0), (0.0, 0.0, 0.0, 1.0)))
ob_plane_102.location = (-0.4315, 0.08823, 0.0)
ob_plane_102.rotation_euler = (0.0, -0.0, -0.2334)
ob_plane_102.lineart.crease_threshold = 0.0
ob_plane_034.location = (-0.4315, 0.08823, 0.0)
ob_plane_034.rotation_euler = (0.0, -0.0, -0.2334)
ob_plane_034.lineart.crease_threshold = 0.0
ob_plane_103.parent = ob_plane_034
ob_plane_103.matrix_parent_inverse = Matrix(((0.9729, -0.2313, 0.0, 0.4402), (0.2313, 0.9729, 0.0, 0.01394), (0.0, 0.0, 1.0, 0.0), (0.0, 0.0, 0.0, 1.0)))
ob_plane_103.location = (-0.4315, 0.08823, 0.0)
ob_plane_103.rotation_euler = (0.0, -0.0, -0.2334)
ob_plane_103.lineart.crease_threshold = 0.0
ob_plane_033.location = (-0.4315, 0.08823, 0.0)
ob_plane_033.rotation_euler = (0.0, -0.0, -0.2334)
ob_plane_033.lineart.crease_threshold = 0.0
ob_plane_104.parent = ob_plane_033
ob_plane_104.matrix_parent_inverse = Matrix(((0.9729, -0.2313, 0.0, 0.4402), (0.2313, 0.9729, 0.0, 0.01394), (0.0, 0.0, 1.0, 0.0), (0.0, 0.0, 0.0, 1.0)))
ob_plane_104.location = (-0.4315, 0.08823, 0.0)
ob_plane_104.rotation_euler = (0.0, -0.0, -0.2334)
ob_plane_104.lineart.crease_threshold = 0.0
ob_plane_032.location = (-0.4315, 0.08823, 0.0)
ob_plane_032.rotation_euler = (0.0, -0.0, -0.2334)
ob_plane_032.lineart.crease_threshold = 0.0
ob_plane_105.parent = ob_plane_032
ob_plane_105.matrix_parent_inverse = Matrix(((0.9729, -0.2313, 0.0, 0.4402), (0.2313, 0.9729, 0.0, 0.01394), (0.0, 0.0, 1.0, 0.0), (0.0, 0.0, 0.0, 1.0)))
ob_plane_105.location = (-0.4315, 0.08823, 0.0)
ob_plane_105.rotation_euler = (0.0, -0.0, -0.2334)
ob_plane_105.lineart.crease_threshold = 0.0
ob_plane_031.location = (-0.4315, 0.08823, 0.0)
ob_plane_031.rotation_euler = (0.0, -0.0, -0.2334)
ob_plane_031.lineart.crease_threshold = 0.0
ob_plane_106.parent = ob_plane_031
ob_plane_106.matrix_parent_inverse = Matrix(((0.9729, -0.2313, 0.0, 0.4402), (0.2313, 0.9729, 0.0, 0.01394), (0.0, 0.0, 1.0, 0.0), (0.0, 0.0, 0.0, 1.0)))
ob_plane_106.location = (-0.4315, 0.08823, 0.0)
ob_plane_106.rotation_euler = (0.0, -0.0, -0.2334)
ob_plane_106.lineart.crease_threshold = 0.0
ob_plane_030.location = (-0.4315, 0.08823, 0.0)
ob_plane_030.rotation_euler = (0.0, -0.0, -0.2334)
ob_plane_030.lineart.crease_threshold = 0.0
ob_plane_107.parent = ob_plane_030
ob_plane_107.matrix_parent_inverse = Matrix(((0.9729, -0.2313, 0.0, 0.4402), (0.2313, 0.9729, 0.0, 0.01394), (0.0, 0.0, 1.0, 0.0), (0.0, 0.0, 0.0, 1.0)))
ob_plane_107.location = (-0.4315, 0.08823, 0.0)
ob_plane_107.rotation_euler = (0.0, -0.0, -0.2334)
ob_plane_107.lineart.crease_threshold = 0.0
ob_plane_029.location = (-0.4315, 0.08823, 0.0)
ob_plane_029.rotation_euler = (0.0, -0.0, -0.2334)
ob_plane_029.lineart.crease_threshold = 0.0
ob_plane_108.parent = ob_plane_029
ob_plane_108.matrix_parent_inverse = Matrix(((0.9729, -0.2313, 0.0, 0.4402), (0.2313, 0.9729, 0.0, 0.01394), (0.0, 0.0, 1.0, 0.0), (0.0, 0.0, 0.0, 1.0)))
ob_plane_108.location = (-0.4315, 0.08823, 0.0)
ob_plane_108.rotation_euler = (0.0, -0.0, -0.2334)
ob_plane_108.lineart.crease_threshold = 0.0
ob_plane_028.location = (-0.4315, 0.08823, 0.0)
ob_plane_028.rotation_euler = (0.0, -0.0, -0.2334)
ob_plane_028.lineart.crease_threshold = 0.0
ob_plane_109.parent = ob_plane_028
ob_plane_109.matrix_parent_inverse = Matrix(((0.9729, -0.2313, 0.0, 0.4402), (0.2313, 0.9729, 0.0, 0.01394), (0.0, 0.0, 1.0, 0.0), (0.0, 0.0, 0.0, 1.0)))
ob_plane_109.location = (-0.4315, 0.08823, 0.0)
ob_plane_109.rotation_euler = (0.0, -0.0, -0.2334)
ob_plane_109.lineart.crease_threshold = 0.0
ob_plane_027.location = (-0.4315, 0.08823, 0.0)
ob_plane_027.rotation_euler = (0.0, -0.0, -0.2334)
ob_plane_027.lineart.crease_threshold = 0.0
ob_plane_110.parent = ob_plane_027
ob_plane_110.matrix_parent_inverse = Matrix(((0.9729, -0.2313, 0.0, 0.4402), (0.2313, 0.9729, 0.0, 0.01394), (0.0, 0.0, 1.0, 0.0), (0.0, 0.0, 0.0, 1.0)))
ob_plane_110.location = (-0.4315, 0.08823, 0.0)
ob_plane_110.rotation_euler = (0.0, -0.0, -0.2334)
ob_plane_110.lineart.crease_threshold = 0.0
ob_plane_026.location = (-0.4315, 0.08823, 0.0)
ob_plane_026.rotation_euler = (0.0, -0.0, -0.2334)
ob_plane_026.lineart.crease_threshold = 0.0
ob_plane_111.parent = ob_plane_026
ob_plane_111.matrix_parent_inverse = Matrix(((0.9729, -0.2313, 0.0, 0.4402), (0.2313, 0.9729, 0.0, 0.01394), (0.0, 0.0, 1.0, 0.0), (0.0, 0.0, 0.0, 1.0)))
ob_plane_111.location = (-0.4315, 0.08823, 0.0)
ob_plane_111.rotation_euler = (0.0, -0.0, -0.2334)
ob_plane_111.lineart.crease_threshold = 0.0
ob_plane_025.location = (-0.4315, 0.08823, 0.0)
ob_plane_025.rotation_euler = (0.0, -0.0, -0.2334)
ob_plane_025.lineart.crease_threshold = 0.0
ob_plane_112.parent = ob_plane_025
ob_plane_112.matrix_parent_inverse = Matrix(((0.9729, -0.2313, 0.0, 0.4402), (0.2313, 0.9729, 0.0, 0.01394), (0.0, 0.0, 1.0, 0.0), (0.0, 0.0, 0.0, 1.0)))
ob_plane_112.location = (-0.4315, 0.08823, 0.0)
ob_plane_112.rotation_euler = (0.0, -0.0, -0.2334)
ob_plane_112.lineart.crease_threshold = 0.0
ob_plane_024.location = (-0.4315, 0.08823, 0.0)
ob_plane_024.rotation_euler = (0.0, -0.0, -0.2334)
ob_plane_024.lineart.crease_threshold = 0.0
ob_plane_113.parent = ob_plane_024
ob_plane_113.matrix_parent_inverse = Matrix(((0.9729, -0.2313, 0.0, 0.4402), (0.2313, 0.9729, 0.0, 0.01394), (0.0, 0.0, 1.0, 0.0), (0.0, 0.0, 0.0, 1.0)))
ob_plane_113.location = (-0.4315, 0.08823, 0.0)
ob_plane_113.rotation_euler = (0.0, -0.0, -0.2334)
ob_plane_113.lineart.crease_threshold = 0.0
ob_plane_023.location = (-0.4315, 0.08823, 0.0)
ob_plane_023.rotation_euler = (0.0, -0.0, -0.2334)
ob_plane_023.lineart.crease_threshold = 0.0
ob_plane_114.parent = ob_plane_023
ob_plane_114.matrix_parent_inverse = Matrix(((0.9729, -0.2313, 0.0, 0.4402), (0.2313, 0.9729, 0.0, 0.01394), (0.0, 0.0, 1.0, 0.0), (0.0, 0.0, 0.0, 1.0)))
ob_plane_114.location = (-0.4315, 0.08823, 0.0)
ob_plane_114.rotation_euler = (0.0, -0.0, -0.2334)
ob_plane_114.lineart.crease_threshold = 0.0
ob_plane_022.location = (-0.4315, 0.08823, 0.0)
ob_plane_022.rotation_euler = (0.0, -0.0, -0.2334)
ob_plane_022.lineart.crease_threshold = 0.0
ob_plane_115.parent = ob_plane_022
ob_plane_115.matrix_parent_inverse = Matrix(((0.9729, -0.2313, 0.0, 0.4402), (0.2313, 0.9729, 0.0, 0.01394), (0.0, 0.0, 1.0, 0.0), (0.0, 0.0, 0.0, 1.0)))
ob_plane_115.location = (-0.4315, 0.08823, 0.0)
ob_plane_115.rotation_euler = (0.0, -0.0, -0.2334)
ob_plane_115.lineart.crease_threshold = 0.0
ob_plane_021.location = (-0.4315, 0.08823, 0.0)
ob_plane_021.rotation_euler = (0.0, -0.0, -0.2334)
ob_plane_021.lineart.crease_threshold = 0.0
ob_plane_116.parent = ob_plane_021
ob_plane_116.matrix_parent_inverse = Matrix(((0.9729, -0.2313, 0.0, 0.4402), (0.2313, 0.9729, 0.0, 0.01394), (0.0, 0.0, 1.0, 0.0), (0.0, 0.0, 0.0, 1.0)))
ob_plane_116.location = (-0.4315, 0.08823, 0.0)
ob_plane_116.rotation_euler = (0.0, -0.0, -0.2334)
ob_plane_116.lineart.crease_threshold = 0.0
ob_plane_020.location = (-0.4315, 0.08823, 0.0)
ob_plane_020.rotation_euler = (0.0, -0.0, -0.2334)
ob_plane_020.lineart.crease_threshold = 0.0
ob_plane_117.parent = ob_plane_020
ob_plane_117.matrix_parent_inverse = Matrix(((0.9729, -0.2313, 0.0, 0.4402), (0.2313, 0.9729, 0.0, 0.01394), (0.0, 0.0, 1.0, 0.0), (0.0, 0.0, 0.0, 1.0)))
ob_plane_117.location = (-0.4315, 0.08823, 0.0)
ob_plane_117.rotation_euler = (0.0, -0.0, -0.2334)
ob_plane_117.lineart.crease_threshold = 0.0
ob_plane_019.location = (-0.4315, 0.08823, 0.0)
ob_plane_019.rotation_euler = (0.0, -0.0, -0.2334)
ob_plane_019.lineart.crease_threshold = 0.0
ob_plane_118.parent = ob_plane_019
ob_plane_118.matrix_parent_inverse = Matrix(((0.9729, -0.2313, 0.0, 0.4402), (0.2313, 0.9729, 0.0, 0.01394), (0.0, 0.0, 1.0, 0.0), (0.0, 0.0, 0.0, 1.0)))
ob_plane_118.location = (-0.4315, 0.08823, 0.0)
ob_plane_118.rotation_euler = (0.0, -0.0, -0.2334)
ob_plane_118.lineart.crease_threshold = 0.0
ob_plane_018.location = (-0.4315, 0.08823, 0.0)
ob_plane_018.rotation_euler = (0.0, -0.0, -0.2334)
ob_plane_018.lineart.crease_threshold = 0.0
ob_plane_119.parent = ob_plane_018
ob_plane_119.matrix_parent_inverse = Matrix(((0.9729, -0.2313, 0.0, 0.4402), (0.2313, 0.9729, 0.0, 0.01394), (0.0, 0.0, 1.0, 0.0), (0.0, 0.0, 0.0, 1.0)))
ob_plane_119.location = (-0.4315, 0.08823, 0.0)
ob_plane_119.rotation_euler = (0.0, -0.0, -0.2334)
ob_plane_119.lineart.crease_threshold = 0.0
ob_plane_017.location = (-0.4315, 0.08823, 0.0)
ob_plane_017.rotation_euler = (0.0, -0.0, -0.2334)
ob_plane_017.lineart.crease_threshold = 0.0
ob_plane_120.parent = ob_plane_017
ob_plane_120.matrix_parent_inverse = Matrix(((0.9729, -0.2313, 0.0, 0.4402), (0.2313, 0.9729, 0.0, 0.01394), (0.0, 0.0, 1.0, 0.0), (0.0, 0.0, 0.0, 1.0)))
ob_plane_120.location = (-0.4315, 0.08823, 0.0)
ob_plane_120.rotation_euler = (0.0, -0.0, -0.2334)
ob_plane_120.lineart.crease_threshold = 0.0
ob_plane_016.location = (-0.4315, 0.08823, 0.0)
ob_plane_016.rotation_euler = (0.0, -0.0, -0.2334)
ob_plane_016.lineart.crease_threshold = 0.0
ob_plane_121.parent = ob_plane_016
ob_plane_121.matrix_parent_inverse = Matrix(((0.9729, -0.2313, 0.0, 0.4402), (0.2313, 0.9729, 0.0, 0.01394), (0.0, 0.0, 1.0, 0.0), (0.0, 0.0, 0.0, 1.0)))
ob_plane_121.location = (-0.4315, 0.08823, 0.0)
ob_plane_121.rotation_euler = (0.0, -0.0, -0.2334)
ob_plane_121.lineart.crease_threshold = 0.0
ob_plane_015.location = (-0.4315, 0.08823, 0.0)
ob_plane_015.rotation_euler = (0.0, -0.0, -0.2334)
ob_plane_015.lineart.crease_threshold = 0.0
ob_plane_122.parent = ob_plane_015
ob_plane_122.matrix_parent_inverse = Matrix(((0.9729, -0.2313, 0.0, 0.4402), (0.2313, 0.9729, 0.0, 0.01394), (0.0, 0.0, 1.0, 0.0), (0.0, 0.0, 0.0, 1.0)))
ob_plane_122.location = (-0.4315, 0.08823, 0.0)
ob_plane_122.rotation_euler = (0.0, -0.0, -0.2334)
ob_plane_122.lineart.crease_threshold = 0.0
ob_plane_014.location = (-0.4315, 0.08823, 0.0)
ob_plane_014.rotation_euler = (0.0, -0.0, -0.2334)
ob_plane_014.lineart.crease_threshold = 0.0
ob_plane_123.parent = ob_plane_014
ob_plane_123.matrix_parent_inverse = Matrix(((0.9729, -0.2313, 0.0, 0.4402), (0.2313, 0.9729, 0.0, 0.01394), (0.0, 0.0, 1.0, 0.0), (0.0, 0.0, 0.0, 1.0)))
ob_plane_123.location = (-0.4315, 0.08823, 0.0)
ob_plane_123.rotation_euler = (0.0, -0.0, -0.2334)
ob_plane_123.lineart.crease_threshold = 0.0
ob_plane_013.location = (-0.4315, 0.08823, 0.0)
ob_plane_013.rotation_euler = (0.0, -0.0, -0.2334)
ob_plane_013.lineart.crease_threshold = 0.0
ob_plane_124.parent = ob_plane_013
ob_plane_124.matrix_parent_inverse = Matrix(((0.9729, -0.2313, 0.0, 0.4402), (0.2313, 0.9729, 0.0, 0.01394), (0.0, 0.0, 1.0, 0.0), (0.0, 0.0, 0.0, 1.0)))
ob_plane_124.location = (-0.4315, 0.08823, 0.0)
ob_plane_124.rotation_euler = (0.0, -0.0, -0.2334)
ob_plane_124.lineart.crease_threshold = 0.0
ob_plane_012.location = (-0.4315, 0.08823, 0.0)
ob_plane_012.rotation_euler = (0.0, -0.0, -0.2334)
ob_plane_012.lineart.crease_threshold = 0.0
ob_plane_125.parent = ob_plane_012
ob_plane_125.matrix_parent_inverse = Matrix(((0.9729, -0.2313, 0.0, 0.4402), (0.2313, 0.9729, 0.0, 0.01394), (0.0, 0.0, 1.0, 0.0), (0.0, 0.0, 0.0, 1.0)))
ob_plane_125.location = (-0.4315, 0.08823, 0.0)
ob_plane_125.rotation_euler = (0.0, -0.0, -0.2334)
ob_plane_125.lineart.crease_threshold = 0.0
ob_plane_011.location = (-0.4315, 0.08823, 0.0)
ob_plane_011.rotation_euler = (0.0, -0.0, -0.2334)
ob_plane_011.lineart.crease_threshold = 0.0
ob_plane_126.parent = ob_plane_011
ob_plane_126.matrix_parent_inverse = Matrix(((0.9729, -0.2313, 0.0, 0.4402), (0.2313, 0.9729, 0.0, 0.01394), (0.0, 0.0, 1.0, 0.0), (0.0, 0.0, 0.0, 1.0)))
ob_plane_126.location = (-0.4315, 0.08823, 0.0)
ob_plane_126.rotation_euler = (0.0, -0.0, -0.2334)
ob_plane_126.lineart.crease_threshold = 0.0
ob_plane_010.location = (-0.4315, 0.08823, 0.0)
ob_plane_010.rotation_euler = (0.0, -0.0, -0.2334)
ob_plane_010.lineart.crease_threshold = 0.0
ob_plane_127.parent = ob_plane_010
ob_plane_127.matrix_parent_inverse = Matrix(((0.9729, -0.2313, 0.0, 0.4402), (0.2313, 0.9729, 0.0, 0.01394), (0.0, 0.0, 1.0, 0.0), (0.0, 0.0, 0.0, 1.0)))
ob_plane_127.location = (-0.4315, 0.08823, 0.0)
ob_plane_127.rotation_euler = (0.0, -0.0, -0.2334)
ob_plane_127.lineart.crease_threshold = 0.0
ob_plane_009.location = (-0.4315, 0.08823, 0.0)
ob_plane_009.rotation_euler = (0.0, -0.0, -0.2334)
ob_plane_009.lineart.crease_threshold = 0.0
ob_plane_128.parent = ob_plane_009
ob_plane_128.matrix_parent_inverse = Matrix(((0.9729, -0.2313, 0.0, 0.4402), (0.2313, 0.9729, 0.0, 0.01394), (0.0, 0.0, 1.0, 0.0), (0.0, 0.0, 0.0, 1.0)))
ob_plane_128.location = (-0.4315, 0.08823, 0.0)
ob_plane_128.rotation_euler = (0.0, -0.0, -0.2334)
ob_plane_128.lineart.crease_threshold = 0.0
ob_plane_008.location = (-0.4315, 0.08823, 0.0)
ob_plane_008.rotation_euler = (0.0, -0.0, -0.2334)
ob_plane_008.lineart.crease_threshold = 0.0
ob_plane_129.parent = ob_plane_008
ob_plane_129.matrix_parent_inverse = Matrix(((0.9729, -0.2313, 0.0, 0.4402), (0.2313, 0.9729, 0.0, 0.01394), (0.0, 0.0, 1.0, 0.0), (0.0, 0.0, 0.0, 1.0)))
ob_plane_129.location = (-0.4315, 0.08823, 0.0)
ob_plane_129.rotation_euler = (0.0, -0.0, -0.2334)
ob_plane_129.lineart.crease_threshold = 0.0
ob_plane_007.location = (-0.4315, 0.08823, 0.0)
ob_plane_007.rotation_euler = (0.0, -0.0, -0.2334)
ob_plane_007.lineart.crease_threshold = 0.0
ob_plane_130.parent = ob_plane_007
ob_plane_130.matrix_parent_inverse = Matrix(((0.9729, -0.2313, 0.0, 0.4402), (0.2313, 0.9729, 0.0, 0.01394), (0.0, 0.0, 1.0, 0.0), (0.0, 0.0, 0.0, 1.0)))
ob_plane_130.location = (-0.4315, 0.08823, 0.0)
ob_plane_130.rotation_euler = (0.0, -0.0, -0.2334)
ob_plane_130.lineart.crease_threshold = 0.0
ob_plane_005.location = (-0.4315, 0.08823, 0.0)
ob_plane_005.rotation_euler = (0.0, -0.0, -0.2334)
ob_plane_005.lineart.crease_threshold = 0.0
ob_plane_132.parent = ob_plane_005
ob_plane_132.matrix_parent_inverse = Matrix(((0.9729, -0.2313, 0.0, 0.4402), (0.2313, 0.9729, 0.0, 0.01394), (0.0, 0.0, 1.0, 0.0), (0.0, 0.0, 0.0, 1.0)))
ob_plane_132.location = (-0.4315, 0.08823, 0.0)
ob_plane_132.rotation_euler = (0.0, -0.0, -0.2334)
ob_plane_132.lineart.crease_threshold = 0.0
ob_plane_006.location = (-0.4315, 0.08823, 0.0)
ob_plane_006.rotation_euler = (0.0, -0.0, -0.2334)
ob_plane_006.lineart.crease_threshold = 0.0
ob_plane_131.parent = ob_plane_006
ob_plane_131.matrix_parent_inverse = Matrix(((0.9729, -0.2313, 0.0, 0.4402), (0.2313, 0.9729, 0.0, 0.01394), (0.0, 0.0, 1.0, 0.0), (0.0, 0.0, 0.0, 1.0)))
ob_plane_131.location = (-0.4315, 0.08823, 0.0)
ob_plane_131.rotation_euler = (0.0, -0.0, -0.2334)
ob_plane_131.lineart.crease_threshold = 0.0
ob_plane_004.location = (-0.4315, 0.08823, 0.0)
ob_plane_004.rotation_euler = (0.0, -0.0, -0.2334)
ob_plane_004.lineart.crease_threshold = 0.0
ob_plane_133.parent = ob_plane_004
ob_plane_133.matrix_parent_inverse = Matrix(((0.9729, -0.2313, 0.0, 0.4402), (0.2313, 0.9729, 0.0, 0.01394), (0.0, 0.0, 1.0, 0.0), (0.0, 0.0, 0.0, 1.0)))
ob_plane_133.location = (-0.4315, 0.08823, 0.0)
ob_plane_133.rotation_euler = (0.0, -0.0, -0.2334)
ob_plane_133.lineart.crease_threshold = 0.0
ob_plane_003.location = (-0.4315, 0.08823, 0.0)
ob_plane_003.rotation_euler = (0.0, -0.0, -0.2334)
ob_plane_003.lineart.crease_threshold = 0.0
ob_plane_134.parent = ob_plane_003
ob_plane_134.matrix_parent_inverse = Matrix(((0.9729, -0.2313, 0.0, 0.4402), (0.2313, 0.9729, 0.0, 0.01394), (0.0, 0.0, 1.0, 0.0), (0.0, 0.0, 0.0, 1.0)))
ob_plane_134.location = (-0.4315, 0.08823, 0.0)
ob_plane_134.rotation_euler = (0.0, -0.0, -0.2334)
ob_plane_134.lineart.crease_threshold = 0.0
ob_plane_002.location = (-0.4315, 0.08823, 0.0)
ob_plane_002.rotation_euler = (0.0, -0.0, -0.2334)
ob_plane_002.lineart.crease_threshold = 0.0
ob_plane_135.parent = ob_plane_002
ob_plane_135.matrix_parent_inverse = Matrix(((0.9729, -0.2313, 0.0, 0.4402), (0.2313, 0.9729, 0.0, 0.01394), (0.0, 0.0, 1.0, 0.0), (0.0, 0.0, 0.0, 1.0)))
ob_plane_135.location = (-0.4315, 0.08823, 0.0)
ob_plane_135.rotation_euler = (0.0, -0.0, -0.2334)
ob_plane_135.lineart.crease_threshold = 0.0
ob_plane_001.location = (-0.4315, 0.08823, 0.0)
ob_plane_001.rotation_euler = (0.0, -0.0, -0.2334)
ob_plane_001.lineart.crease_threshold = 0.0
ob_plane_136.parent = ob_plane_001
ob_plane_136.matrix_parent_inverse = Matrix(((0.9729, -0.2313, 0.0, 0.4402), (0.2313, 0.9729, 0.0, 0.01394), (0.0, 0.0, 1.0, 0.0), (0.0, 0.0, 0.0, 1.0)))
ob_plane_136.location = (-0.4315, 0.08823, 0.0)
ob_plane_136.rotation_euler = (0.0, -0.0, -0.2334)
ob_plane_136.lineart.crease_threshold = 0.0
ob_plane.location = (-0.4315, 0.08823, 0.0)
ob_plane.rotation_euler = (0.0, -0.0, -0.2334)
ob_plane.lineart.crease_threshold = 0.0
ob_plane_137.parent = ob_plane
ob_plane_137.matrix_parent_inverse = Matrix(((0.9729, -0.2313, 0.0, 0.4402), (0.2313, 0.9729, 0.0, 0.01394), (0.0, 0.0, 1.0, 0.0), (0.0, 0.0, 0.0, 1.0)))
ob_plane_137.location = (-0.4315, 0.08823, 0.0)
ob_plane_137.rotation_euler = (0.0, -0.0, -0.2334)
ob_plane_137.lineart.crease_threshold = 0.0

# ---- collection membership
col_collection_1.objects.link(ob_plane_140)
col_collection_1.objects.link(ob_plane_141)
col_collection_1.objects.link(ob_plane_138)
col_collection_1.objects.link(ob_plane_139)
col_collection_1.objects.link(ob_plane_079)
col_collection_1.objects.link(ob_plane_068)
col_collection_1.objects.link(ob_plane_072)
col_collection_1.objects.link(ob_plane_066)
col_collection_1.objects.link(ob_plane_071)
col_collection_1.objects.link(ob_plane_065)
col_collection_1.objects.link(ob_plane_070)
col_collection_1.objects.link(ob_plane_064)
col_collection_1.objects.link(ob_plane_069)
col_collection_1.objects.link(ob_plane_063)
col_collection_1.objects.link(ob_plane_073)
col_collection_1.objects.link(ob_plane_062)
col_collection_1.objects.link(ob_plane_074)
col_collection_1.objects.link(ob_plane_061)
col_collection_1.objects.link(ob_plane_075)
col_collection_1.objects.link(ob_plane_060)
col_collection_1.objects.link(ob_plane_076)
col_collection_1.objects.link(ob_plane_059)
col_collection_1.objects.link(ob_plane_077)
col_collection_1.objects.link(ob_plane_058)
col_collection_1.objects.link(ob_plane_078)
col_collection_1.objects.link(ob_plane_057)
col_collection_1.objects.link(ob_plane_080)
col_collection_1.objects.link(ob_plane_056)
col_collection_1.objects.link(ob_plane_081)
col_collection_1.objects.link(ob_plane_055)
col_collection_1.objects.link(ob_plane_082)
col_collection_1.objects.link(ob_plane_054)
col_collection_1.objects.link(ob_plane_083)
col_collection_1.objects.link(ob_plane_053)
col_collection_1.objects.link(ob_plane_084)
col_collection_1.objects.link(ob_plane_052)
col_collection_1.objects.link(ob_plane_085)
col_collection_1.objects.link(ob_plane_051)
col_collection_1.objects.link(ob_plane_086)
col_collection_1.objects.link(ob_plane_050)
col_collection_1.objects.link(ob_plane_087)
col_collection_1.objects.link(ob_plane_049)
col_collection_1.objects.link(ob_plane_088)
col_collection_1.objects.link(ob_plane_048)
col_collection_1.objects.link(ob_plane_089)
col_collection_1.objects.link(ob_plane_047)
col_collection_1.objects.link(ob_plane_090)
col_collection_1.objects.link(ob_plane_046)
col_collection_1.objects.link(ob_plane_091)
col_collection_1.objects.link(ob_plane_045)
col_collection_1.objects.link(ob_plane_092)
col_collection_1.objects.link(ob_plane_044)
col_collection_1.objects.link(ob_plane_093)
col_collection_1.objects.link(ob_plane_043)
col_collection_1.objects.link(ob_plane_094)
col_collection_1.objects.link(ob_plane_042)
col_collection_1.objects.link(ob_plane_095)
col_collection_1.objects.link(ob_plane_041)
col_collection_1.objects.link(ob_plane_096)
col_collection_1.objects.link(ob_plane_040)
col_collection_1.objects.link(ob_plane_097)
col_collection_1.objects.link(ob_plane_039)
col_collection_1.objects.link(ob_plane_098)
col_collection_1.objects.link(ob_plane_038)
col_collection_1.objects.link(ob_plane_099)
col_collection_1.objects.link(ob_plane_037)
col_collection_1.objects.link(ob_plane_100)
col_collection_1.objects.link(ob_plane_036)
col_collection_1.objects.link(ob_plane_101)
col_collection_1.objects.link(ob_plane_035)
col_collection_1.objects.link(ob_plane_102)
col_collection_1.objects.link(ob_plane_034)
col_collection_1.objects.link(ob_plane_103)
col_collection_1.objects.link(ob_plane_033)
col_collection_1.objects.link(ob_plane_104)
col_collection_1.objects.link(ob_plane_032)
col_collection_1.objects.link(ob_plane_105)
col_collection_1.objects.link(ob_plane_031)
col_collection_1.objects.link(ob_plane_106)
col_collection_1.objects.link(ob_plane_030)
col_collection_1.objects.link(ob_plane_107)
col_collection_1.objects.link(ob_plane_029)
col_collection_1.objects.link(ob_plane_108)
col_collection_1.objects.link(ob_plane_028)
col_collection_1.objects.link(ob_plane_109)
col_collection_1.objects.link(ob_plane_027)
col_collection_1.objects.link(ob_plane_110)
col_collection_1.objects.link(ob_plane_026)
col_collection_1.objects.link(ob_plane_111)
col_collection_1.objects.link(ob_plane_025)
col_collection_1.objects.link(ob_plane_112)
col_collection_1.objects.link(ob_plane_024)
col_collection_1.objects.link(ob_plane_113)
col_collection_1.objects.link(ob_plane_023)
col_collection_1.objects.link(ob_plane_114)
col_collection_1.objects.link(ob_plane_022)
col_collection_1.objects.link(ob_plane_115)
col_collection_1.objects.link(ob_plane_021)
col_collection_1.objects.link(ob_plane_116)
col_collection_1.objects.link(ob_plane_020)
col_collection_1.objects.link(ob_plane_117)
col_collection_1.objects.link(ob_plane_019)
col_collection_1.objects.link(ob_plane_118)
col_collection_1.objects.link(ob_plane_018)
col_collection_1.objects.link(ob_plane_119)
col_collection_1.objects.link(ob_plane_017)
col_collection_1.objects.link(ob_plane_120)
col_collection_1.objects.link(ob_plane_016)
col_collection_1.objects.link(ob_plane_121)
col_collection_1.objects.link(ob_plane_015)
col_collection_1.objects.link(ob_plane_122)
col_collection_1.objects.link(ob_plane_014)
col_collection_1.objects.link(ob_plane_123)
col_collection_1.objects.link(ob_plane_013)
col_collection_1.objects.link(ob_plane_124)
col_collection_1.objects.link(ob_plane_012)
col_collection_1.objects.link(ob_plane_125)
col_collection_1.objects.link(ob_plane_011)
col_collection_1.objects.link(ob_plane_126)
col_collection_1.objects.link(ob_plane_010)
col_collection_1.objects.link(ob_plane_127)
col_collection_1.objects.link(ob_plane_009)
col_collection_1.objects.link(ob_plane_128)
col_collection_1.objects.link(ob_plane_008)
col_collection_1.objects.link(ob_plane_129)
col_collection_1.objects.link(ob_plane_007)
col_collection_1.objects.link(ob_plane_130)
col_collection_1.objects.link(ob_plane_005)
col_collection_1.objects.link(ob_plane_132)
col_collection_1.objects.link(ob_plane_006)
col_collection_1.objects.link(ob_plane_131)
col_collection_1.objects.link(ob_plane_004)
col_collection_1.objects.link(ob_plane_133)
col_collection_1.objects.link(ob_plane_003)
col_collection_1.objects.link(ob_plane_134)
col_collection_1.objects.link(ob_plane_002)
col_collection_1.objects.link(ob_plane_135)
col_collection_1.objects.link(ob_plane_001)
col_collection_1.objects.link(ob_plane_136)
col_collection_1.objects.link(ob_plane)
col_collection_1.objects.link(ob_plane_137)

# ---- scene / render settings (as saved in the file)
scene.frame_start = 1; scene.frame_end = 250; scene.frame_set(1)
scene.render.engine = 'BLENDER_EEVEE_NEXT'
scene.render.resolution_percentage = 50
scene.render.dither_intensity = 0.0
scene.cycles.use_denoising = False
scene.cycles.samples = 10
scene.cycles.sampling_pattern = 'TABULATED_SOBOL'
scene.cycles.light_sampling_threshold = 0.0
scene.cycles.use_adaptive_sampling = False
scene.cycles.use_light_tree = False
scene.cycles.blur_glossy = 0.0
scene.cycles.pixel_filter_type = 'GAUSSIAN'
scene.cycles.sample_clamp_indirect = 0.0
scene.view_settings.view_transform = 'Standard'
bpy.context.view_layer.update()

# ---- added for rendering (the .blend has no active camera and no usable light): camera, sun
cam_auto = bpy.data.cameras.new('AutoCamera')
cam_auto.lens = 50.0
cam_auto.sensor_width = 36.0
cam_auto.clip_end = 1000.0
ob_auto_camera = bpy.data.objects.new('AutoCamera', cam_auto)
scene.collection.objects.link(ob_auto_camera)
ob_auto_camera.location = (20.6785, -23.7334, 16.4318)
ob_auto_camera.rotation_euler = (1.09748, -7.21219e-08, 0.694738)
scene.camera = ob_auto_camera
light_auto_sun = bpy.data.lights.new('AutoSun', 'SUN')
light_auto_sun.energy = 3.0
light_auto_sun.angle = 0.0523599
ob_auto_sun = bpy.data.objects.new('AutoSun', light_auto_sun)
scene.collection.objects.link(ob_auto_sun)
ob_auto_sun.rotation_euler = (0.872665, 0.174533, 0.523599)
bpy.context.view_layer.update()
